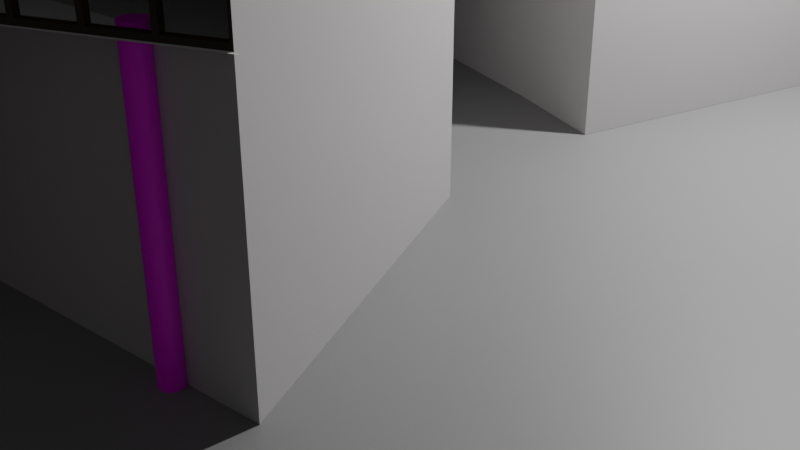 # Source: Campus.blend  (saved by Blender 2.80.75; exported with 4.5.12 LTS)
import bpy
from mathutils import Matrix  # noqa: F401  (used for matrix-valued properties, if any)

bpy.ops.wm.read_factory_settings(use_empty=True)
scene = bpy.context.scene
scene.name = 'Scene'

# ---- collections
col_collection = bpy.data.collections.new('Collection'); scene.collection.children.link(col_collection)

# ---- images (referenced by path relative to the original .blend; pixels are not part of the script)
import os
ASSET_DIR = os.environ.get("B2B_ASSET_DIR", "")  # directory of the original .blend (textures are referenced by path, not embedded)
HERE = os.path.dirname(os.path.abspath(__file__))  # packed textures are extracted next to this script under _unpacked/

def load_image(name, relpath, width, height, colorspace="sRGB"):
    """Load a texture the original file referenced (path relative to the .blend, or extracted next to this script)."""
    p = next((c for c in (os.path.join(HERE, relpath), os.path.join(ASSET_DIR, relpath)) if relpath and os.path.exists(c)), "")
    if p:
        img = bpy.data.images.load(p, check_existing=True)
        img.name = name
    else:  # same state as the original file: an image datablock whose file is absent (Cycles renders it pink)
        img = bpy.data.images.new(name, width, height)
        img.source = "FILE"
        img.filepath = "//" + (relpath or name)
    img.colorspace_settings.name = colorspace
    return img
img_wall_jpg = load_image('wall.jpg', 'wall.jpg', 1024, 1024, 'sRGB')

# ---- materials (node trees are filled in below, after node groups)
mat_material_001 = bpy.data.materials.new('Material.001')
mat_material_001.alpha_threshold = 0.0
mat_material_001.use_transparent_shadow = False
mat_material_001.line_color = (0.0, 0.0, 0.0, 1.0)
mat_material_002 = bpy.data.materials.new('Material.002')
mat_material_002.use_transparent_shadow = False
mat_material = bpy.data.materials.new('Material')
mat_material.alpha_threshold = 0.0
mat_material.use_transparent_shadow = False
mat_material.line_color = (0.0, 0.0, 0.0, 1.0)
mat_material_003 = bpy.data.materials.new('Material.003')
mat_material_003.use_transparent_shadow = False

# ---- material node trees
mat_material_001.use_nodes = True; mat_material_001.node_tree.nodes.clear()
_N = mat_material_001.node_tree.nodes; _L = mat_material_001.node_tree.links
n0 = _N.new('ShaderNodeOutputMaterial'); n0.name = 'Material Output'; n0.location = (300, 300)
n1 = _N.new('ShaderNodeBsdfPrincipled'); n1.name = 'Principled BSDF'; n1.location = (10, 300)
n1.distribution = 'GGX'
n1.subsurface_method = 'BURLEY'
n1.inputs[2].default_value = 0.4
n1.inputs[3].default_value = 1.45
n1.inputs[27].default_value = (0.0, 0.0, 0.0, 1.0)
n1.inputs[28].default_value = 1.0
n2 = _N.new('ShaderNodeTexImage'); n2.name = 'Image Texture'; n2.location = (-316, 103)
n2.image = img_wall_jpg
_L.new(n1.outputs[0], n0.inputs[0])
_L.new(n2.outputs[0], n1.inputs[0])
n0.is_active_output = True
mat_material_002.use_nodes = True; mat_material_002.node_tree.nodes.clear()
_N = mat_material_002.node_tree.nodes; _L = mat_material_002.node_tree.links
n0 = _N.new('ShaderNodeOutputMaterial'); n0.name = 'Material Output'; n0.location = (300, 300)
n1 = _N.new('ShaderNodeBsdfPrincipled'); n1.name = 'Principled BSDF'; n1.location = (10, 300)
n1.distribution = 'GGX'
n1.subsurface_method = 'BURLEY'
n1.inputs[0].default_value = (0.2544, 0.2544, 0.2544, 1.0)
n1.inputs[3].default_value = 1.45
n1.inputs[27].default_value = (0.0, 0.0, 0.0, 1.0)
n1.inputs[28].default_value = 1.0
_L.new(n1.outputs[0], n0.inputs[0])
n0.is_active_output = True
mat_material.use_nodes = True; mat_material.node_tree.nodes.clear()
_N = mat_material.node_tree.nodes; _L = mat_material.node_tree.links
n0 = _N.new('ShaderNodeOutputMaterial'); n0.name = 'Material Output'; n0.location = (300, 300)
n1 = _N.new('ShaderNodeMix'); n1.name = 'Mix'; n1.location = (-306, 159)
n1.data_type = 'RGBA'
n1.inputs[6].default_value = (0.09306, 0.02029, 0.02624, 1.0)
n1.inputs[7].default_value = (0.09306, 0.02029, 0.02624, 1.0)
n2 = _N.new('ShaderNodeBsdfPrincipled'); n2.name = 'Principled BSDF'; n2.location = (10, 300)
n2.distribution = 'GGX'
n2.subsurface_method = 'BURLEY'
n2.inputs[0].default_value = (0.5381, 0.5212, 0.5212, 1.0)
n2.inputs[2].default_value = 0.4
n2.inputs[3].default_value = 1.45
n2.inputs[27].default_value = (0.0, 0.0, 0.0, 1.0)
n2.inputs[28].default_value = 1.0
_L.new(n2.outputs[0], n0.inputs[0])
n0.is_active_output = True
mat_material_003.use_nodes = True; mat_material_003.node_tree.nodes.clear()
_N = mat_material_003.node_tree.nodes; _L = mat_material_003.node_tree.links
n0 = _N.new('ShaderNodeOutputMaterial'); n0.name = 'Material Output'; n0.location = (300, 300)
n1 = _N.new('ShaderNodeBsdfPrincipled'); n1.name = 'Principled BSDF'; n1.location = (10, 300)
n1.distribution = 'GGX'
n1.subsurface_method = 'BURLEY'
n1.inputs[3].default_value = 1.45
n1.inputs[27].default_value = (0.0, 0.0, 0.0, 1.0)
n1.inputs[28].default_value = 1.0
n2 = _N.new('ShaderNodeMix'); n2.name = 'Mix'; n2.location = (-393, 142)
n2.data_type = 'RGBA'
n2.inputs[6].default_value = (0.02732, 0.01298, 0.003035, 1.0)
n2.inputs[7].default_value = (0.02732, 0.01298, 0.003035, 1.0)
_L.new(n1.outputs[0], n0.inputs[0])
_L.new(n2.outputs[2], n1.inputs[0])
n0.is_active_output = True

# ---- world
world_world = bpy.data.worlds.new('World'); scene.world = world_world
world_world.use_nodes = True; world_world.node_tree.nodes.clear()
_N = world_world.node_tree.nodes; _L = world_world.node_tree.links
n0 = _N.new('ShaderNodeOutputWorld'); n0.name = 'World Output'; n0.location = (300, 300)
n1 = _N.new('ShaderNodeBackground'); n1.name = 'Background'; n1.location = (10, 300)
n1.inputs[0].default_value = (0.05088, 0.05088, 0.05088, 1.0)
_L.new(n1.outputs[0], n0.inputs[0])
n0.is_active_output = True
world_world.color = (0.05088, 0.05088, 0.05088)
world_world.use_sun_shadow = False
world_world.sun_shadow_jitter_overblur = 0.0

# ---- cameras
cam_camera = bpy.data.cameras.new('Camera')
cam_camera.clip_end = 100.0
cam_camera.ortho_scale = 7.314

# ---- lights
light_light = bpy.data.lights.new('Light', 'POINT')
light_light.transmission_factor = 0.0
light_light.energy = 1000.0
light_light.shadow_soft_size = 0.1
light_light.shadow_maximum_resolution = 0.006
light_light.use_absolute_resolution = True

# ---- meshes
me_cylinder = bpy.data.meshes.new('Cylinder')
me_cylinder.from_pydata([(0.0, 1.0, -1.0), (0.0, 1.0, 1.0), (0.1951, 0.9808, -1.0), (0.1951, 0.9808, 1.0), (0.3827, 0.9239, -1.0), (0.3827, 0.9239, 1.0), (0.5556, 0.8315, -1.0), (0.5556, 0.8315, 1.0), (0.7071, 0.7071, -1.0), (0.7071, 0.7071, 1.0), (0.8315, 0.5556, -1.0), (0.8315, 0.5556, 1.0), (0.9239, 0.3827, -1.0), (0.9239, 0.3827, 1.0), (0.9808, 0.1951, -1.0), (0.9808, 0.1951, 1.0), (1.0, 7.55e-08, -1.0), (1.0, 7.55e-08, 1.0), (0.9808, -0.1951, -1.0), (0.9808, -0.1951, 1.0), (0.9239, -0.3827, -1.0), (0.9239, -0.3827, 1.0), (0.8315, -0.5556, -1.0), (0.8315, -0.5556, 1.0), (0.7071, -0.7071, -1.0), (0.7071, -0.7071, 1.0), (0.5556, -0.8315, -1.0), (0.5556, -0.8315, 1.0), (0.3827, -0.9239, -1.0), (0.3827, -0.9239, 1.0), (0.1951, -0.9808, -1.0), (0.1951, -0.9808, 1.0), (-3.258e-07, -1.0, -1.0), (-3.258e-07, -1.0, 1.0), (-0.1951, -0.9808, -1.0), (-0.1951, -0.9808, 1.0), (-0.3827, -0.9239, -1.0), (-0.3827, -0.9239, 1.0), (-0.5556, -0.8315, -1.0), (-0.5556, -0.8315, 1.0), (-0.7071, -0.7071, -1.0), (-0.7071, -0.7071, 1.0), (-0.8315, -0.5556, -1.0), (-0.8315, -0.5556, 1.0), (-0.9239, -0.3827, -1.0), (-0.9239, -0.3827, 1.0), (-0.9808, -0.1951, -1.0), (-0.9808, -0.1951, 1.0), (-1.0, 9.656e-07, -1.0), (-1.0, 9.656e-07, 1.0), (-0.9808, 0.1951, -1.0), (-0.9808, 0.1951, 1.0), (-0.9239, 0.3827, -1.0), (-0.9239, 0.3827, 1.0), (-0.8315, 0.5556, -1.0), (-0.8315, 0.5556, 1.0), (-0.7071, 0.7071, -1.0), (-0.7071, 0.7071, 1.0), (-0.5556, 0.8315, -1.0), (-0.5556, 0.8315, 1.0), (-0.3827, 0.9239, -1.0), (-0.3827, 0.9239, 1.0), (-0.1951, 0.9808, -1.0), (-0.1951, 0.9808, 1.0)], [], [(0, 1, 3, 2), (2, 3, 5, 4), (4, 5, 7, 6), (6, 7, 9, 8), (8, 9, 11, 10), (10, 11, 13, 12), (12, 13, 15, 14), (14, 15, 17, 16), (16, 17, 19, 18), (18, 19, 21, 20), (20, 21, 23, 22), (22, 23, 25, 24), (24, 25, 27, 26), (26, 27, 29, 28), (28, 29, 31, 30), (30, 31, 33, 32), (32, 33, 35, 34), (34, 35, 37, 36), (36, 37, 39, 38), (38, 39, 41, 40), (40, 41, 43, 42), (42, 43, 45, 44), (44, 45, 47, 46), (46, 47, 49, 48), (48, 49, 51, 50), (50, 51, 53, 52), (52, 53, 55, 54), (54, 55, 57, 56), (56, 57, 59, 58), (58, 59, 61, 60), (3, 1, 63, 61, 59, 57, 55, 53, 51, 49, 47, 45, 43, 41, 39, 37, 35, 33, 31, 29, 27, 25, 23, 21, 19, 17, 15, 13, 11, 9, 7, 5), (60, 61, 63, 62), (62, 63, 1, 0), (0, 2, 4, 6, 8, 10, 12, 14, 16, 18, 20, 22, 24, 26, 28, 30, 32, 34, 36, 38, 40, 42, 44, 46, 48, 50, 52, 54, 56, 58, 60, 62)])
_uv = me_cylinder.uv_layers.new(name='UVMap')
_uv.uv.foreach_set('vector', [1.0, 0.5, 1.0, 1.0, 0.9688, 1.0, 0.9688, 0.5, 0.9688, 0.5, 0.9688, 1.0, 0.9375, 1.0, 0.9375, 0.5, 0.9375, 0.5, 0.9375, 1.0, 0.9062, 1.0, 0.9062, 0.5, 0.9062, 0.5, 0.9062, 1.0, 0.875, 1.0, 0.875, 0.5, 0.875, 0.5, 0.875, 1.0, 0.8438, 1.0, 0.8438, 0.5, 0.8438, 0.5, 0.8438, 1.0, 0.8125, 1.0, 0.8125, 0.5, 0.8125, 0.5, 0.8125, 1.0, 0.7812, 1.0, 0.7812, 0.5, 0.7812, 0.5, 0.7812, 1.0, 0.75, 1.0, 0.75, 0.5, 0.75, 0.5, 0.75, 1.0, 0.7188, 1.0, 0.7188, 0.5, 0.7188, 0.5, 0.7188, 1.0, 0.6875, 1.0, 0.6875, 0.5, 0.6875, 0.5, 0.6875, 1.0, 0.6562, 1.0, 0.6562, 0.5, 0.6562, 0.5, 0.6562, 1.0, 0.625, 1.0, 0.625, 0.5, 0.625, 0.5, 0.625, 1.0, 0.5938, 1.0, 0.5938, 0.5, 0.5938, 0.5, 0.5938, 1.0, 0.5625, 1.0, 0.5625, 0.5, 0.5625, 0.5, 0.5625, 1.0, 0.5312, 1.0, 0.5312, 0.5, 0.5312, 0.5, 0.5312, 1.0, 0.5, 1.0, 0.5, 0.5, 0.5, 0.5, 0.5, 1.0, 0.4688, 1.0, 0.4688, 0.5, 0.4688, 0.5, 0.4688, 1.0, 0.4375, 1.0, 0.4375, 0.5, 0.4375, 0.5, 0.4375, 1.0, 0.4062, 1.0, 0.4062, 0.5, 0.4062, 0.5, 0.4062, 1.0, 0.375, 1.0, 0.375, 0.5, 0.375, 0.5, 0.375, 1.0, 0.3438, 1.0, 0.3438, 0.5, 0.3438, 0.5, 0.3438, 1.0, 0.3125, 1.0, 0.3125, 0.5, 0.3125, 0.5, 0.3125, 1.0, 0.2812, 1.0, 0.2812, 0.5, 0.2812, 0.5, 0.2812, 1.0, 0.25, 1.0, 0.25, 0.5, 0.25, 0.5, 0.25, 1.0, 0.2188, 1.0, 0.2188, 0.5, 0.2188, 0.5, 0.2188, 1.0, 0.1875, 1.0, 0.1875, 0.5, 0.1875, 0.5, 0.1875, 1.0, 0.1562, 1.0, 0.1562, 0.5, 0.1562, 0.5, 0.1562, 1.0, 0.125, 1.0, 0.125, 0.5, 0.125, 0.5, 0.125, 1.0, 0.09375, 1.0, 0.09375, 0.5, 0.09375, 0.5, 0.09375, 1.0, 0.0625, 1.0, 0.0625, 0.5, 0.2968, 0.4854, 0.25, 0.49, 0.2032, 0.4854, 0.1582, 0.4717, 0.1167, 0.4496, 0.08029, 0.4197, 0.05045, 0.3833, 0.02827, 0.3418, 0.01461, 0.2968, 0.01, 0.25, 0.01461, 0.2032, 0.02827, 0.1582, 0.05045, 0.1167, 0.08029, 0.08029, 0.1167, 0.05045, 0.1582, 0.02827, 0.2032, 0.01461, 0.25, 0.01, 0.2968, 0.01461, 0.3418, 0.02827, 0.3833, 0.05045, 0.4197, 0.08029, 0.4496, 0.1167, 0.4717, 0.1582, 0.4854, 0.2032, 0.49, 0.25, 0.4854, 0.2968, 0.4717, 0.3418, 0.4496, 0.3833, 0.4197, 0.4197, 0.3833, 0.4496, 0.3418, 0.4717, 0.0625, 0.5, 0.0625, 1.0, 0.03125, 1.0, 0.03125, 0.5, 0.03125, 0.5, 0.03125, 1.0, 0.0, 1.0, 0.0, 0.5, 0.75, 0.49, 0.7968, 0.4854, 0.8418, 0.4717, 0.8833, 0.4496, 0.9197, 0.4197, 0.9496, 0.3833, 0.9717, 0.3418, 0.9854, 0.2968, 0.99, 0.25, 0.9854, 0.2032, 0.9717, 0.1582, 0.9496, 0.1167, 0.9197, 0.08029, 0.8833, 0.05045, 0.8418, 0.02827, 0.7968, 0.01461, 0.75, 0.01, 0.7032, 0.01461, 0.6582, 0.02827, 0.6167, 0.05045, 0.5803, 0.08029, 0.5504, 0.1167, 0.5283, 0.1582, 0.5146, 0.2032, 0.51, 0.25, 0.5146, 0.2968, 0.5283, 0.3418, 0.5504, 0.3833, 0.5803, 0.4197, 0.6167, 0.4496, 0.6582, 0.4717, 0.7032, 0.4854])
me_cylinder.materials.append(mat_material_001)
me_cylinder.use_remesh_preserve_volume = False
me_cylinder.use_remesh_preserve_attributes = False
me_cylinder.use_mirror_vertex_groups = False
me_cylinder.update()
me_cylinder_001 = bpy.data.meshes.new('Cylinder.001')
me_cylinder_001.from_pydata([(0.0, 1.0, -1.0), (0.0, 1.0, 1.0), (0.1951, 0.9808, -1.0), (0.1951, 0.9808, 1.0), (0.3827, 0.9239, -1.0), (0.3827, 0.9239, 1.0), (0.5556, 0.8315, -1.0), (0.5556, 0.8315, 1.0), (0.7071, 0.7071, -1.0), (0.7071, 0.7071, 1.0), (0.8315, 0.5556, -1.0), (0.8315, 0.5556, 1.0), (0.9239, 0.3827, -1.0), (0.9239, 0.3827, 1.0), (0.9808, 0.1951, -1.0), (0.9808, 0.1951, 1.0), (1.0, 7.55e-08, -1.0), (1.0, 7.55e-08, 1.0), (0.9808, -0.1951, -1.0), (0.9808, -0.1951, 1.0), (0.9239, -0.3827, -1.0), (0.9239, -0.3827, 1.0), (0.8315, -0.5556, -1.0), (0.8315, -0.5556, 1.0), (0.7071, -0.7071, -1.0), (0.7071, -0.7071, 1.0), (0.5556, -0.8315, -1.0), (0.5556, -0.8315, 1.0), (0.3827, -0.9239, -1.0), (0.3827, -0.9239, 1.0), (0.1951, -0.9808, -1.0), (0.1951, -0.9808, 1.0), (-3.258e-07, -1.0, -1.0), (-3.258e-07, -1.0, 1.0), (-0.1951, -0.9808, -1.0), (-0.1951, -0.9808, 1.0), (-0.3827, -0.9239, -1.0), (-0.3827, -0.9239, 1.0), (-0.5556, -0.8315, -1.0), (-0.5556, -0.8315, 1.0), (-0.7071, -0.7071, -1.0), (-0.7071, -0.7071, 1.0), (-0.8315, -0.5556, -1.0), (-0.8315, -0.5556, 1.0), (-0.9239, -0.3827, -1.0), (-0.9239, -0.3827, 1.0), (-0.9808, -0.1951, -1.0), (-0.9808, -0.1951, 1.0), (-1.0, 9.656e-07, -1.0), (-1.0, 9.656e-07, 1.0), (-0.9808, 0.1951, -1.0), (-0.9808, 0.1951, 1.0), (-0.9239, 0.3827, -1.0), (-0.9239, 0.3827, 1.0), (-0.8315, 0.5556, -1.0), (-0.8315, 0.5556, 1.0), (-0.7071, 0.7071, -1.0), (-0.7071, 0.7071, 1.0), (-0.5556, 0.8315, -1.0), (-0.5556, 0.8315, 1.0), (-0.3827, 0.9239, -1.0), (-0.3827, 0.9239, 1.0), (-0.1951, 0.9808, -1.0), (-0.1951, 0.9808, 1.0)], [], [(0, 1, 3, 2), (2, 3, 5, 4), (4, 5, 7, 6), (6, 7, 9, 8), (8, 9, 11, 10), (10, 11, 13, 12), (12, 13, 15, 14), (14, 15, 17, 16), (16, 17, 19, 18), (18, 19, 21, 20), (20, 21, 23, 22), (22, 23, 25, 24), (24, 25, 27, 26), (26, 27, 29, 28), (28, 29, 31, 30), (30, 31, 33, 32), (32, 33, 35, 34), (34, 35, 37, 36), (36, 37, 39, 38), (38, 39, 41, 40), (40, 41, 43, 42), (42, 43, 45, 44), (44, 45, 47, 46), (46, 47, 49, 48), (48, 49, 51, 50), (50, 51, 53, 52), (52, 53, 55, 54), (54, 55, 57, 56), (56, 57, 59, 58), (58, 59, 61, 60), (3, 1, 63, 61, 59, 57, 55, 53, 51, 49, 47, 45, 43, 41, 39, 37, 35, 33, 31, 29, 27, 25, 23, 21, 19, 17, 15, 13, 11, 9, 7, 5), (60, 61, 63, 62), (62, 63, 1, 0), (0, 2, 4, 6, 8, 10, 12, 14, 16, 18, 20, 22, 24, 26, 28, 30, 32, 34, 36, 38, 40, 42, 44, 46, 48, 50, 52, 54, 56, 58, 60, 62)])
_uv = me_cylinder_001.uv_layers.new(name='UVMap')
_uv.uv.foreach_set('vector', [1.0, 0.5, 1.0, 1.0, 0.9688, 1.0, 0.9688, 0.5, 0.9688, 0.5, 0.9688, 1.0, 0.9375, 1.0, 0.9375, 0.5, 0.9375, 0.5, 0.9375, 1.0, 0.9062, 1.0, 0.9062, 0.5, 0.9062, 0.5, 0.9062, 1.0, 0.875, 1.0, 0.875, 0.5, 0.875, 0.5, 0.875, 1.0, 0.8438, 1.0, 0.8438, 0.5, 0.8438, 0.5, 0.8438, 1.0, 0.8125, 1.0, 0.8125, 0.5, 0.8125, 0.5, 0.8125, 1.0, 0.7812, 1.0, 0.7812, 0.5, 0.7812, 0.5, 0.7812, 1.0, 0.75, 1.0, 0.75, 0.5, 0.75, 0.5, 0.75, 1.0, 0.7188, 1.0, 0.7188, 0.5, 0.7188, 0.5, 0.7188, 1.0, 0.6875, 1.0, 0.6875, 0.5, 0.6875, 0.5, 0.6875, 1.0, 0.6562, 1.0, 0.6562, 0.5, 0.6562, 0.5, 0.6562, 1.0, 0.625, 1.0, 0.625, 0.5, 0.625, 0.5, 0.625, 1.0, 0.5938, 1.0, 0.5938, 0.5, 0.5938, 0.5, 0.5938, 1.0, 0.5625, 1.0, 0.5625, 0.5, 0.5625, 0.5, 0.5625, 1.0, 0.5312, 1.0, 0.5312, 0.5, 0.5312, 0.5, 0.5312, 1.0, 0.5, 1.0, 0.5, 0.5, 0.5, 0.5, 0.5, 1.0, 0.4688, 1.0, 0.4688, 0.5, 0.4688, 0.5, 0.4688, 1.0, 0.4375, 1.0, 0.4375, 0.5, 0.4375, 0.5, 0.4375, 1.0, 0.4062, 1.0, 0.4062, 0.5, 0.4062, 0.5, 0.4062, 1.0, 0.375, 1.0, 0.375, 0.5, 0.375, 0.5, 0.375, 1.0, 0.3438, 1.0, 0.3438, 0.5, 0.3438, 0.5, 0.3438, 1.0, 0.3125, 1.0, 0.3125, 0.5, 0.3125, 0.5, 0.3125, 1.0, 0.2812, 1.0, 0.2812, 0.5, 0.2812, 0.5, 0.2812, 1.0, 0.25, 1.0, 0.25, 0.5, 0.25, 0.5, 0.25, 1.0, 0.2188, 1.0, 0.2188, 0.5, 0.2188, 0.5, 0.2188, 1.0, 0.1875, 1.0, 0.1875, 0.5, 0.1875, 0.5, 0.1875, 1.0, 0.1562, 1.0, 0.1562, 0.5, 0.1562, 0.5, 0.1562, 1.0, 0.125, 1.0, 0.125, 0.5, 0.125, 0.5, 0.125, 1.0, 0.09375, 1.0, 0.09375, 0.5, 0.09375, 0.5, 0.09375, 1.0, 0.0625, 1.0, 0.0625, 0.5, 0.2968, 0.4854, 0.25, 0.49, 0.2032, 0.4854, 0.1582, 0.4717, 0.1167, 0.4496, 0.08029, 0.4197, 0.05045, 0.3833, 0.02827, 0.3418, 0.01461, 0.2968, 0.01, 0.25, 0.01461, 0.2032, 0.02827, 0.1582, 0.05045, 0.1167, 0.08029, 0.08029, 0.1167, 0.05045, 0.1582, 0.02827, 0.2032, 0.01461, 0.25, 0.01, 0.2968, 0.01461, 0.3418, 0.02827, 0.3833, 0.05045, 0.4197, 0.08029, 0.4496, 0.1167, 0.4717, 0.1582, 0.4854, 0.2032, 0.49, 0.25, 0.4854, 0.2968, 0.4717, 0.3418, 0.4496, 0.3833, 0.4197, 0.4197, 0.3833, 0.4496, 0.3418, 0.4717, 0.0625, 0.5, 0.0625, 1.0, 0.03125, 1.0, 0.03125, 0.5, 0.03125, 0.5, 0.03125, 1.0, 0.0, 1.0, 0.0, 0.5, 0.75, 0.49, 0.7968, 0.4854, 0.8418, 0.4717, 0.8833, 0.4496, 0.9197, 0.4197, 0.9496, 0.3833, 0.9717, 0.3418, 0.9854, 0.2968, 0.99, 0.25, 0.9854, 0.2032, 0.9717, 0.1582, 0.9496, 0.1167, 0.9197, 0.08029, 0.8833, 0.05045, 0.8418, 0.02827, 0.7968, 0.01461, 0.75, 0.01, 0.7032, 0.01461, 0.6582, 0.02827, 0.6167, 0.05045, 0.5803, 0.08029, 0.5504, 0.1167, 0.5283, 0.1582, 0.5146, 0.2032, 0.51, 0.25, 0.5146, 0.2968, 0.5283, 0.3418, 0.5504, 0.3833, 0.5803, 0.4197, 0.6167, 0.4496, 0.6582, 0.4717, 0.7032, 0.4854])
me_cylinder_001.materials.append(mat_material_001)
me_cylinder_001.use_remesh_preserve_volume = False
me_cylinder_001.use_remesh_preserve_attributes = False
me_cylinder_001.use_mirror_vertex_groups = False
me_cylinder_001.update()
me_cylinder_002 = bpy.data.meshes.new('Cylinder.002')
me_cylinder_002.from_pydata([(0.0, 1.0, -1.0), (0.0, 1.0, 1.0), (0.1951, 0.9808, -1.0), (0.1951, 0.9808, 1.0), (0.3827, 0.9239, -1.0), (0.3827, 0.9239, 1.0), (0.5556, 0.8315, -1.0), (0.5556, 0.8315, 1.0), (0.7071, 0.7071, -1.0), (0.7071, 0.7071, 1.0), (0.8315, 0.5556, -1.0), (0.8315, 0.5556, 1.0), (0.9239, 0.3827, -1.0), (0.9239, 0.3827, 1.0), (0.9808, 0.1951, -1.0), (0.9808, 0.1951, 1.0), (1.0, 7.55e-08, -1.0), (1.0, 7.55e-08, 1.0), (0.9808, -0.1951, -1.0), (0.9808, -0.1951, 1.0), (0.9239, -0.3827, -1.0), (0.9239, -0.3827, 1.0), (0.8315, -0.5556, -1.0), (0.8315, -0.5556, 1.0), (0.7071, -0.7071, -1.0), (0.7071, -0.7071, 1.0), (0.5556, -0.8315, -1.0), (0.5556, -0.8315, 1.0), (0.3827, -0.9239, -1.0), (0.3827, -0.9239, 1.0), (0.1951, -0.9808, -1.0), (0.1951, -0.9808, 1.0), (-3.258e-07, -1.0, -1.0), (-3.258e-07, -1.0, 1.0), (-0.1951, -0.9808, -1.0), (-0.1951, -0.9808, 1.0), (-0.3827, -0.9239, -1.0), (-0.3827, -0.9239, 1.0), (-0.5556, -0.8315, -1.0), (-0.5556, -0.8315, 1.0), (-0.7071, -0.7071, -1.0), (-0.7071, -0.7071, 1.0), (-0.8315, -0.5556, -1.0), (-0.8315, -0.5556, 1.0), (-0.9239, -0.3827, -1.0), (-0.9239, -0.3827, 1.0), (-0.9808, -0.1951, -1.0), (-0.9808, -0.1951, 1.0), (-1.0, 9.656e-07, -1.0), (-1.0, 9.656e-07, 1.0), (-0.9808, 0.1951, -1.0), (-0.9808, 0.1951, 1.0), (-0.9239, 0.3827, -1.0), (-0.9239, 0.3827, 1.0), (-0.8315, 0.5556, -1.0), (-0.8315, 0.5556, 1.0), (-0.7071, 0.7071, -1.0), (-0.7071, 0.7071, 1.0), (-0.5556, 0.8315, -1.0), (-0.5556, 0.8315, 1.0), (-0.3827, 0.9239, -1.0), (-0.3827, 0.9239, 1.0), (-0.1951, 0.9808, -1.0), (-0.1951, 0.9808, 1.0)], [], [(0, 1, 3, 2), (2, 3, 5, 4), (4, 5, 7, 6), (6, 7, 9, 8), (8, 9, 11, 10), (10, 11, 13, 12), (12, 13, 15, 14), (14, 15, 17, 16), (16, 17, 19, 18), (18, 19, 21, 20), (20, 21, 23, 22), (22, 23, 25, 24), (24, 25, 27, 26), (26, 27, 29, 28), (28, 29, 31, 30), (30, 31, 33, 32), (32, 33, 35, 34), (34, 35, 37, 36), (36, 37, 39, 38), (38, 39, 41, 40), (40, 41, 43, 42), (42, 43, 45, 44), (44, 45, 47, 46), (46, 47, 49, 48), (48, 49, 51, 50), (50, 51, 53, 52), (52, 53, 55, 54), (54, 55, 57, 56), (56, 57, 59, 58), (58, 59, 61, 60), (3, 1, 63, 61, 59, 57, 55, 53, 51, 49, 47, 45, 43, 41, 39, 37, 35, 33, 31, 29, 27, 25, 23, 21, 19, 17, 15, 13, 11, 9, 7, 5), (60, 61, 63, 62), (62, 63, 1, 0), (0, 2, 4, 6, 8, 10, 12, 14, 16, 18, 20, 22, 24, 26, 28, 30, 32, 34, 36, 38, 40, 42, 44, 46, 48, 50, 52, 54, 56, 58, 60, 62)])
_uv = me_cylinder_002.uv_layers.new(name='UVMap')
_uv.uv.foreach_set('vector', [1.0, 0.5, 1.0, 1.0, 0.9688, 1.0, 0.9688, 0.5, 0.9688, 0.5, 0.9688, 1.0, 0.9375, 1.0, 0.9375, 0.5, 0.9375, 0.5, 0.9375, 1.0, 0.9062, 1.0, 0.9062, 0.5, 0.9062, 0.5, 0.9062, 1.0, 0.875, 1.0, 0.875, 0.5, 0.875, 0.5, 0.875, 1.0, 0.8438, 1.0, 0.8438, 0.5, 0.8438, 0.5, 0.8438, 1.0, 0.8125, 1.0, 0.8125, 0.5, 0.8125, 0.5, 0.8125, 1.0, 0.7812, 1.0, 0.7812, 0.5, 0.7812, 0.5, 0.7812, 1.0, 0.75, 1.0, 0.75, 0.5, 0.75, 0.5, 0.75, 1.0, 0.7188, 1.0, 0.7188, 0.5, 0.7188, 0.5, 0.7188, 1.0, 0.6875, 1.0, 0.6875, 0.5, 0.6875, 0.5, 0.6875, 1.0, 0.6562, 1.0, 0.6562, 0.5, 0.6562, 0.5, 0.6562, 1.0, 0.625, 1.0, 0.625, 0.5, 0.625, 0.5, 0.625, 1.0, 0.5938, 1.0, 0.5938, 0.5, 0.5938, 0.5, 0.5938, 1.0, 0.5625, 1.0, 0.5625, 0.5, 0.5625, 0.5, 0.5625, 1.0, 0.5312, 1.0, 0.5312, 0.5, 0.5312, 0.5, 0.5312, 1.0, 0.5, 1.0, 0.5, 0.5, 0.5, 0.5, 0.5, 1.0, 0.4688, 1.0, 0.4688, 0.5, 0.4688, 0.5, 0.4688, 1.0, 0.4375, 1.0, 0.4375, 0.5, 0.4375, 0.5, 0.4375, 1.0, 0.4062, 1.0, 0.4062, 0.5, 0.4062, 0.5, 0.4062, 1.0, 0.375, 1.0, 0.375, 0.5, 0.375, 0.5, 0.375, 1.0, 0.3438, 1.0, 0.3438, 0.5, 0.3438, 0.5, 0.3438, 1.0, 0.3125, 1.0, 0.3125, 0.5, 0.3125, 0.5, 0.3125, 1.0, 0.2812, 1.0, 0.2812, 0.5, 0.2812, 0.5, 0.2812, 1.0, 0.25, 1.0, 0.25, 0.5, 0.25, 0.5, 0.25, 1.0, 0.2188, 1.0, 0.2188, 0.5, 0.2188, 0.5, 0.2188, 1.0, 0.1875, 1.0, 0.1875, 0.5, 0.1875, 0.5, 0.1875, 1.0, 0.1562, 1.0, 0.1562, 0.5, 0.1562, 0.5, 0.1562, 1.0, 0.125, 1.0, 0.125, 0.5, 0.125, 0.5, 0.125, 1.0, 0.09375, 1.0, 0.09375, 0.5, 0.09375, 0.5, 0.09375, 1.0, 0.0625, 1.0, 0.0625, 0.5, 0.2968, 0.4854, 0.25, 0.49, 0.2032, 0.4854, 0.1582, 0.4717, 0.1167, 0.4496, 0.08029, 0.4197, 0.05045, 0.3833, 0.02827, 0.3418, 0.01461, 0.2968, 0.01, 0.25, 0.01461, 0.2032, 0.02827, 0.1582, 0.05045, 0.1167, 0.08029, 0.08029, 0.1167, 0.05045, 0.1582, 0.02827, 0.2032, 0.01461, 0.25, 0.01, 0.2968, 0.01461, 0.3418, 0.02827, 0.3833, 0.05045, 0.4197, 0.08029, 0.4496, 0.1167, 0.4717, 0.1582, 0.4854, 0.2032, 0.49, 0.25, 0.4854, 0.2968, 0.4717, 0.3418, 0.4496, 0.3833, 0.4197, 0.4197, 0.3833, 0.4496, 0.3418, 0.4717, 0.0625, 0.5, 0.0625, 1.0, 0.03125, 1.0, 0.03125, 0.5, 0.03125, 0.5, 0.03125, 1.0, 0.0, 1.0, 0.0, 0.5, 0.75, 0.49, 0.7968, 0.4854, 0.8418, 0.4717, 0.8833, 0.4496, 0.9197, 0.4197, 0.9496, 0.3833, 0.9717, 0.3418, 0.9854, 0.2968, 0.99, 0.25, 0.9854, 0.2032, 0.9717, 0.1582, 0.9496, 0.1167, 0.9197, 0.08029, 0.8833, 0.05045, 0.8418, 0.02827, 0.7968, 0.01461, 0.75, 0.01, 0.7032, 0.01461, 0.6582, 0.02827, 0.6167, 0.05045, 0.5803, 0.08029, 0.5504, 0.1167, 0.5283, 0.1582, 0.5146, 0.2032, 0.51, 0.25, 0.5146, 0.2968, 0.5283, 0.3418, 0.5504, 0.3833, 0.5803, 0.4197, 0.6167, 0.4496, 0.6582, 0.4717, 0.7032, 0.4854])
me_cylinder_002.materials.append(mat_material_001)
me_cylinder_002.use_remesh_preserve_volume = False
me_cylinder_002.use_remesh_preserve_attributes = False
me_cylinder_002.use_mirror_vertex_groups = False
me_cylinder_002.update()
me_cylinder_003 = bpy.data.meshes.new('Cylinder.003')
me_cylinder_003.from_pydata([(0.0, 1.0, -1.0), (0.0, 1.0, 1.0), (0.1951, 0.9808, -1.0), (0.1951, 0.9808, 1.0), (0.3827, 0.9239, -1.0), (0.3827, 0.9239, 1.0), (0.5556, 0.8315, -1.0), (0.5556, 0.8315, 1.0), (0.7071, 0.7071, -1.0), (0.7071, 0.7071, 1.0), (0.8315, 0.5556, -1.0), (0.8315, 0.5556, 1.0), (0.9239, 0.3827, -1.0), (0.9239, 0.3827, 1.0), (0.9808, 0.1951, -1.0), (0.9808, 0.1951, 1.0), (1.0, 7.55e-08, -1.0), (1.0, 7.55e-08, 1.0), (0.9808, -0.1951, -1.0), (0.9808, -0.1951, 1.0), (0.9239, -0.3827, -1.0), (0.9239, -0.3827, 1.0), (0.8315, -0.5556, -1.0), (0.8315, -0.5556, 1.0), (0.7071, -0.7071, -1.0), (0.7071, -0.7071, 1.0), (0.5556, -0.8315, -1.0), (0.5556, -0.8315, 1.0), (0.3827, -0.9239, -1.0), (0.3827, -0.9239, 1.0), (0.1951, -0.9808, -1.0), (0.1951, -0.9808, 1.0), (-3.258e-07, -1.0, -1.0), (-3.258e-07, -1.0, 1.0), (-0.1951, -0.9808, -1.0), (-0.1951, -0.9808, 1.0), (-0.3827, -0.9239, -1.0), (-0.3827, -0.9239, 1.0), (-0.5556, -0.8315, -1.0), (-0.5556, -0.8315, 1.0), (-0.7071, -0.7071, -1.0), (-0.7071, -0.7071, 1.0), (-0.8315, -0.5556, -1.0), (-0.8315, -0.5556, 1.0), (-0.9239, -0.3827, -1.0), (-0.9239, -0.3827, 1.0), (-0.9808, -0.1951, -1.0), (-0.9808, -0.1951, 1.0), (-1.0, 9.656e-07, -1.0), (-1.0, 9.656e-07, 1.0), (-0.9808, 0.1951, -1.0), (-0.9808, 0.1951, 1.0), (-0.9239, 0.3827, -1.0), (-0.9239, 0.3827, 1.0), (-0.8315, 0.5556, -1.0), (-0.8315, 0.5556, 1.0), (-0.7071, 0.7071, -1.0), (-0.7071, 0.7071, 1.0), (-0.5556, 0.8315, -1.0), (-0.5556, 0.8315, 1.0), (-0.3827, 0.9239, -1.0), (-0.3827, 0.9239, 1.0), (-0.1951, 0.9808, -1.0), (-0.1951, 0.9808, 1.0)], [], [(0, 1, 3, 2), (2, 3, 5, 4), (4, 5, 7, 6), (6, 7, 9, 8), (8, 9, 11, 10), (10, 11, 13, 12), (12, 13, 15, 14), (14, 15, 17, 16), (16, 17, 19, 18), (18, 19, 21, 20), (20, 21, 23, 22), (22, 23, 25, 24), (24, 25, 27, 26), (26, 27, 29, 28), (28, 29, 31, 30), (30, 31, 33, 32), (32, 33, 35, 34), (34, 35, 37, 36), (36, 37, 39, 38), (38, 39, 41, 40), (40, 41, 43, 42), (42, 43, 45, 44), (44, 45, 47, 46), (46, 47, 49, 48), (48, 49, 51, 50), (50, 51, 53, 52), (52, 53, 55, 54), (54, 55, 57, 56), (56, 57, 59, 58), (58, 59, 61, 60), (3, 1, 63, 61, 59, 57, 55, 53, 51, 49, 47, 45, 43, 41, 39, 37, 35, 33, 31, 29, 27, 25, 23, 21, 19, 17, 15, 13, 11, 9, 7, 5), (60, 61, 63, 62), (62, 63, 1, 0), (0, 2, 4, 6, 8, 10, 12, 14, 16, 18, 20, 22, 24, 26, 28, 30, 32, 34, 36, 38, 40, 42, 44, 46, 48, 50, 52, 54, 56, 58, 60, 62)])
_uv = me_cylinder_003.uv_layers.new(name='UVMap')
_uv.uv.foreach_set('vector', [1.0, 0.5, 1.0, 1.0, 0.9688, 1.0, 0.9688, 0.5, 0.9688, 0.5, 0.9688, 1.0, 0.9375, 1.0, 0.9375, 0.5, 0.9375, 0.5, 0.9375, 1.0, 0.9062, 1.0, 0.9062, 0.5, 0.9062, 0.5, 0.9062, 1.0, 0.875, 1.0, 0.875, 0.5, 0.875, 0.5, 0.875, 1.0, 0.8438, 1.0, 0.8438, 0.5, 0.8438, 0.5, 0.8438, 1.0, 0.8125, 1.0, 0.8125, 0.5, 0.8125, 0.5, 0.8125, 1.0, 0.7812, 1.0, 0.7812, 0.5, 0.7812, 0.5, 0.7812, 1.0, 0.75, 1.0, 0.75, 0.5, 0.75, 0.5, 0.75, 1.0, 0.7188, 1.0, 0.7188, 0.5, 0.7188, 0.5, 0.7188, 1.0, 0.6875, 1.0, 0.6875, 0.5, 0.6875, 0.5, 0.6875, 1.0, 0.6562, 1.0, 0.6562, 0.5, 0.6562, 0.5, 0.6562, 1.0, 0.625, 1.0, 0.625, 0.5, 0.625, 0.5, 0.625, 1.0, 0.5938, 1.0, 0.5938, 0.5, 0.5938, 0.5, 0.5938, 1.0, 0.5625, 1.0, 0.5625, 0.5, 0.5625, 0.5, 0.5625, 1.0, 0.5312, 1.0, 0.5312, 0.5, 0.5312, 0.5, 0.5312, 1.0, 0.5, 1.0, 0.5, 0.5, 0.5, 0.5, 0.5, 1.0, 0.4688, 1.0, 0.4688, 0.5, 0.4688, 0.5, 0.4688, 1.0, 0.4375, 1.0, 0.4375, 0.5, 0.4375, 0.5, 0.4375, 1.0, 0.4062, 1.0, 0.4062, 0.5, 0.4062, 0.5, 0.4062, 1.0, 0.375, 1.0, 0.375, 0.5, 0.375, 0.5, 0.375, 1.0, 0.3438, 1.0, 0.3438, 0.5, 0.3438, 0.5, 0.3438, 1.0, 0.3125, 1.0, 0.3125, 0.5, 0.3125, 0.5, 0.3125, 1.0, 0.2812, 1.0, 0.2812, 0.5, 0.2812, 0.5, 0.2812, 1.0, 0.25, 1.0, 0.25, 0.5, 0.25, 0.5, 0.25, 1.0, 0.2188, 1.0, 0.2188, 0.5, 0.2188, 0.5, 0.2188, 1.0, 0.1875, 1.0, 0.1875, 0.5, 0.1875, 0.5, 0.1875, 1.0, 0.1562, 1.0, 0.1562, 0.5, 0.1562, 0.5, 0.1562, 1.0, 0.125, 1.0, 0.125, 0.5, 0.125, 0.5, 0.125, 1.0, 0.09375, 1.0, 0.09375, 0.5, 0.09375, 0.5, 0.09375, 1.0, 0.0625, 1.0, 0.0625, 0.5, 0.2968, 0.4854, 0.25, 0.49, 0.2032, 0.4854, 0.1582, 0.4717, 0.1167, 0.4496, 0.08029, 0.4197, 0.05045, 0.3833, 0.02827, 0.3418, 0.01461, 0.2968, 0.01, 0.25, 0.01461, 0.2032, 0.02827, 0.1582, 0.05045, 0.1167, 0.08029, 0.08029, 0.1167, 0.05045, 0.1582, 0.02827, 0.2032, 0.01461, 0.25, 0.01, 0.2968, 0.01461, 0.3418, 0.02827, 0.3833, 0.05045, 0.4197, 0.08029, 0.4496, 0.1167, 0.4717, 0.1582, 0.4854, 0.2032, 0.49, 0.25, 0.4854, 0.2968, 0.4717, 0.3418, 0.4496, 0.3833, 0.4197, 0.4197, 0.3833, 0.4496, 0.3418, 0.4717, 0.0625, 0.5, 0.0625, 1.0, 0.03125, 1.0, 0.03125, 0.5, 0.03125, 0.5, 0.03125, 1.0, 0.0, 1.0, 0.0, 0.5, 0.75, 0.49, 0.7968, 0.4854, 0.8418, 0.4717, 0.8833, 0.4496, 0.9197, 0.4197, 0.9496, 0.3833, 0.9717, 0.3418, 0.9854, 0.2968, 0.99, 0.25, 0.9854, 0.2032, 0.9717, 0.1582, 0.9496, 0.1167, 0.9197, 0.08029, 0.8833, 0.05045, 0.8418, 0.02827, 0.7968, 0.01461, 0.75, 0.01, 0.7032, 0.01461, 0.6582, 0.02827, 0.6167, 0.05045, 0.5803, 0.08029, 0.5504, 0.1167, 0.5283, 0.1582, 0.5146, 0.2032, 0.51, 0.25, 0.5146, 0.2968, 0.5283, 0.3418, 0.5504, 0.3833, 0.5803, 0.4197, 0.6167, 0.4496, 0.6582, 0.4717, 0.7032, 0.4854])
me_cylinder_003.materials.append(mat_material_001)
me_cylinder_003.use_remesh_preserve_volume = False
me_cylinder_003.use_remesh_preserve_attributes = False
me_cylinder_003.use_mirror_vertex_groups = False
me_cylinder_003.update()
me_cylinder_004 = bpy.data.meshes.new('Cylinder.004')
me_cylinder_004.from_pydata([(0.0, 1.0, -1.0), (0.0, 1.0, 1.0), (0.1951, 0.9808, -1.0), (0.1951, 0.9808, 1.0), (0.3827, 0.9239, -1.0), (0.3827, 0.9239, 1.0), (0.5556, 0.8315, -1.0), (0.5556, 0.8315, 1.0), (0.7071, 0.7071, -1.0), (0.7071, 0.7071, 1.0), (0.8315, 0.5556, -1.0), (0.8315, 0.5556, 1.0), (0.9239, 0.3827, -1.0), (0.9239, 0.3827, 1.0), (0.9808, 0.1951, -1.0), (0.9808, 0.1951, 1.0), (1.0, 7.55e-08, -1.0), (1.0, 7.55e-08, 1.0), (0.9808, -0.1951, -1.0), (0.9808, -0.1951, 1.0), (0.9239, -0.3827, -1.0), (0.9239, -0.3827, 1.0), (0.8315, -0.5556, -1.0), (0.8315, -0.5556, 1.0), (0.7071, -0.7071, -1.0), (0.7071, -0.7071, 1.0), (0.5556, -0.8315, -1.0), (0.5556, -0.8315, 1.0), (0.3827, -0.9239, -1.0), (0.3827, -0.9239, 1.0), (0.1951, -0.9808, -1.0), (0.1951, -0.9808, 1.0), (-3.258e-07, -1.0, -1.0), (-3.258e-07, -1.0, 1.0), (-0.1951, -0.9808, -1.0), (-0.1951, -0.9808, 1.0), (-0.3827, -0.9239, -1.0), (-0.3827, -0.9239, 1.0), (-0.5556, -0.8315, -1.0), (-0.5556, -0.8315, 1.0), (-0.7071, -0.7071, -1.0), (-0.7071, -0.7071, 1.0), (-0.8315, -0.5556, -1.0), (-0.8315, -0.5556, 1.0), (-0.9239, -0.3827, -1.0), (-0.9239, -0.3827, 1.0), (-0.9808, -0.1951, -1.0), (-0.9808, -0.1951, 1.0), (-1.0, 9.656e-07, -1.0), (-1.0, 9.656e-07, 1.0), (-0.9808, 0.1951, -1.0), (-0.9808, 0.1951, 1.0), (-0.9239, 0.3827, -1.0), (-0.9239, 0.3827, 1.0), (-0.8315, 0.5556, -1.0), (-0.8315, 0.5556, 1.0), (-0.7071, 0.7071, -1.0), (-0.7071, 0.7071, 1.0), (-0.5556, 0.8315, -1.0), (-0.5556, 0.8315, 1.0), (-0.3827, 0.9239, -1.0), (-0.3827, 0.9239, 1.0), (-0.1951, 0.9808, -1.0), (-0.1951, 0.9808, 1.0)], [], [(0, 1, 3, 2), (2, 3, 5, 4), (4, 5, 7, 6), (6, 7, 9, 8), (8, 9, 11, 10), (10, 11, 13, 12), (12, 13, 15, 14), (14, 15, 17, 16), (16, 17, 19, 18), (18, 19, 21, 20), (20, 21, 23, 22), (22, 23, 25, 24), (24, 25, 27, 26), (26, 27, 29, 28), (28, 29, 31, 30), (30, 31, 33, 32), (32, 33, 35, 34), (34, 35, 37, 36), (36, 37, 39, 38), (38, 39, 41, 40), (40, 41, 43, 42), (42, 43, 45, 44), (44, 45, 47, 46), (46, 47, 49, 48), (48, 49, 51, 50), (50, 51, 53, 52), (52, 53, 55, 54), (54, 55, 57, 56), (56, 57, 59, 58), (58, 59, 61, 60), (3, 1, 63, 61, 59, 57, 55, 53, 51, 49, 47, 45, 43, 41, 39, 37, 35, 33, 31, 29, 27, 25, 23, 21, 19, 17, 15, 13, 11, 9, 7, 5), (60, 61, 63, 62), (62, 63, 1, 0), (0, 2, 4, 6, 8, 10, 12, 14, 16, 18, 20, 22, 24, 26, 28, 30, 32, 34, 36, 38, 40, 42, 44, 46, 48, 50, 52, 54, 56, 58, 60, 62)])
_uv = me_cylinder_004.uv_layers.new(name='UVMap')
_uv.uv.foreach_set('vector', [1.0, 0.5, 1.0, 1.0, 0.9688, 1.0, 0.9688, 0.5, 0.9688, 0.5, 0.9688, 1.0, 0.9375, 1.0, 0.9375, 0.5, 0.9375, 0.5, 0.9375, 1.0, 0.9062, 1.0, 0.9062, 0.5, 0.9062, 0.5, 0.9062, 1.0, 0.875, 1.0, 0.875, 0.5, 0.875, 0.5, 0.875, 1.0, 0.8438, 1.0, 0.8438, 0.5, 0.8438, 0.5, 0.8438, 1.0, 0.8125, 1.0, 0.8125, 0.5, 0.8125, 0.5, 0.8125, 1.0, 0.7812, 1.0, 0.7812, 0.5, 0.7812, 0.5, 0.7812, 1.0, 0.75, 1.0, 0.75, 0.5, 0.75, 0.5, 0.75, 1.0, 0.7188, 1.0, 0.7188, 0.5, 0.7188, 0.5, 0.7188, 1.0, 0.6875, 1.0, 0.6875, 0.5, 0.6875, 0.5, 0.6875, 1.0, 0.6562, 1.0, 0.6562, 0.5, 0.6562, 0.5, 0.6562, 1.0, 0.625, 1.0, 0.625, 0.5, 0.625, 0.5, 0.625, 1.0, 0.5938, 1.0, 0.5938, 0.5, 0.5938, 0.5, 0.5938, 1.0, 0.5625, 1.0, 0.5625, 0.5, 0.5625, 0.5, 0.5625, 1.0, 0.5312, 1.0, 0.5312, 0.5, 0.5312, 0.5, 0.5312, 1.0, 0.5, 1.0, 0.5, 0.5, 0.5, 0.5, 0.5, 1.0, 0.4688, 1.0, 0.4688, 0.5, 0.4688, 0.5, 0.4688, 1.0, 0.4375, 1.0, 0.4375, 0.5, 0.4375, 0.5, 0.4375, 1.0, 0.4062, 1.0, 0.4062, 0.5, 0.4062, 0.5, 0.4062, 1.0, 0.375, 1.0, 0.375, 0.5, 0.375, 0.5, 0.375, 1.0, 0.3438, 1.0, 0.3438, 0.5, 0.3438, 0.5, 0.3438, 1.0, 0.3125, 1.0, 0.3125, 0.5, 0.3125, 0.5, 0.3125, 1.0, 0.2812, 1.0, 0.2812, 0.5, 0.2812, 0.5, 0.2812, 1.0, 0.25, 1.0, 0.25, 0.5, 0.25, 0.5, 0.25, 1.0, 0.2188, 1.0, 0.2188, 0.5, 0.2188, 0.5, 0.2188, 1.0, 0.1875, 1.0, 0.1875, 0.5, 0.1875, 0.5, 0.1875, 1.0, 0.1562, 1.0, 0.1562, 0.5, 0.1562, 0.5, 0.1562, 1.0, 0.125, 1.0, 0.125, 0.5, 0.125, 0.5, 0.125, 1.0, 0.09375, 1.0, 0.09375, 0.5, 0.09375, 0.5, 0.09375, 1.0, 0.0625, 1.0, 0.0625, 0.5, 0.2968, 0.4854, 0.25, 0.49, 0.2032, 0.4854, 0.1582, 0.4717, 0.1167, 0.4496, 0.08029, 0.4197, 0.05045, 0.3833, 0.02827, 0.3418, 0.01461, 0.2968, 0.01, 0.25, 0.01461, 0.2032, 0.02827, 0.1582, 0.05045, 0.1167, 0.08029, 0.08029, 0.1167, 0.05045, 0.1582, 0.02827, 0.2032, 0.01461, 0.25, 0.01, 0.2968, 0.01461, 0.3418, 0.02827, 0.3833, 0.05045, 0.4197, 0.08029, 0.4496, 0.1167, 0.4717, 0.1582, 0.4854, 0.2032, 0.49, 0.25, 0.4854, 0.2968, 0.4717, 0.3418, 0.4496, 0.3833, 0.4197, 0.4197, 0.3833, 0.4496, 0.3418, 0.4717, 0.0625, 0.5, 0.0625, 1.0, 0.03125, 1.0, 0.03125, 0.5, 0.03125, 0.5, 0.03125, 1.0, 0.0, 1.0, 0.0, 0.5, 0.75, 0.49, 0.7968, 0.4854, 0.8418, 0.4717, 0.8833, 0.4496, 0.9197, 0.4197, 0.9496, 0.3833, 0.9717, 0.3418, 0.9854, 0.2968, 0.99, 0.25, 0.9854, 0.2032, 0.9717, 0.1582, 0.9496, 0.1167, 0.9197, 0.08029, 0.8833, 0.05045, 0.8418, 0.02827, 0.7968, 0.01461, 0.75, 0.01, 0.7032, 0.01461, 0.6582, 0.02827, 0.6167, 0.05045, 0.5803, 0.08029, 0.5504, 0.1167, 0.5283, 0.1582, 0.5146, 0.2032, 0.51, 0.25, 0.5146, 0.2968, 0.5283, 0.3418, 0.5504, 0.3833, 0.5803, 0.4197, 0.6167, 0.4496, 0.6582, 0.4717, 0.7032, 0.4854])
me_cylinder_004.materials.append(mat_material_001)
me_cylinder_004.use_remesh_preserve_volume = False
me_cylinder_004.use_remesh_preserve_attributes = False
me_cylinder_004.use_mirror_vertex_groups = False
me_cylinder_004.update()
me_cube_005 = bpy.data.meshes.new('Cube.005')
me_cube_005.from_pydata([(-1.0, -1.0, -1.0), (-1.0, -1.0, 1.0), (-1.0, 1.0, -1.0), (-1.0, 1.0, 1.0), (1.0, -1.0, -1.0), (1.0, -1.0, 1.0), (1.0, 1.0, -1.0), (1.0, 1.0, 1.0)], [], [(0, 1, 3, 2), (2, 3, 7, 6), (6, 7, 5, 4), (4, 5, 1, 0), (2, 6, 4, 0), (7, 3, 1, 5)])
_uv = me_cube_005.uv_layers.new(name='UVMap')
_uv.uv.foreach_set('vector', [0.375, 0.0, 0.625, 0.0, 0.625, 0.25, 0.375, 0.25, 0.375, 0.25, 0.625, 0.25, 0.625, 0.5, 0.375, 0.5, 0.375, 0.5, 0.625, 0.5, 0.625, 0.75, 0.375, 0.75, 0.375, 0.75, 0.625, 0.75, 0.625, 1.0, 0.375, 1.0, 0.125, 0.5, 0.375, 0.5, 0.375, 0.75, 0.125, 0.75, 0.625, 0.5, 0.875, 0.5, 0.875, 0.75, 0.625, 0.75])
me_cube_005.materials.append(mat_material_002)
me_cube_005.use_remesh_preserve_volume = False
me_cube_005.use_remesh_preserve_attributes = False
me_cube_005.use_mirror_vertex_groups = False
me_cube_005.update()
me_cube = bpy.data.meshes.new('Cube')
me_cube.from_pydata([(0.2875, -0.2111, 3.364), (0.4958, -0.2359, 3.364), (0.7438, -0.5583, 3.364), (-0.3375, -0.89, 3.364), (0.7438, -0.5583, 1.0), (0.4958, -0.2359, 1.0), (0.2875, -0.2111, 1.0), (0.2875, 0.005934, 1.0), (0.4809, -0.03436, 1.0), (0.7934, 0.7468, 1.0), (0.1337, 0.8429, 1.0), (-0.4317, 0.1423, 1.0), (0.03452, 0.04933, 1.0), (0.01964, -0.1832, 1.0), (-0.6351, -0.09947, 1.0), (-0.774, -0.2638, 1.0), (0.2875, 0.005934, 3.364), (0.4809, -0.03436, 3.364), (0.7934, 0.7468, 3.364), (0.1337, 0.8429, 3.364), (-0.4317, 0.1423, 3.364), (0.03452, 0.04933, 3.364), (0.01964, -0.1832, 3.364), (-0.6351, -0.09947, 3.364), (-0.774, -0.2638, 3.364), (-0.4317, 0.1423, 1.772), (0.1337, 0.8429, 1.772), (0.7438, -0.5583, 1.772), (-0.3375, -0.89, 1.772), (0.03452, 0.04933, 1.772), (0.4958, -0.2359, 1.772), (0.01964, -0.1832, 1.772), (0.2875, -0.2111, 1.772), (-0.6351, -0.09947, 1.772), (0.2875, 0.005934, 1.772), (-0.774, -0.2638, 1.772), (0.4809, -0.03436, 1.772), (0.7934, 0.7468, 1.772), (-0.503, -0.6525, 1.0), (-0.503, -0.6525, 3.364), (-0.503, -0.6525, 1.772), (0.7438, -0.5583, 1.0), (-0.503, -0.6525, 1.0), (0.7438, -0.5583, 1.771), (-0.503, -0.6525, 1.771), (0.7438, -0.5583, 0.8259), (0.4958, -0.2359, 0.8259), (0.2875, -0.2111, 0.8259), (0.2875, 0.005934, 0.8259), (0.4809, -0.03436, 0.8259), (0.7934, 0.7468, 0.8259), (0.1337, 0.8429, 0.8259), (-0.4317, 0.1423, 0.8259), (0.03452, 0.04933, 0.8259), (0.01964, -0.1832, 0.8259), (-0.6351, -0.09947, 0.8259), (-0.774, -0.2638, 0.8259), (-0.503, -0.6525, 0.8259), (0.01948, -0.1836, 1.0), (0.01948, -0.1836, 1.772), (0.01948, -0.1836, 0.8259), (0.03348, 0.05093, 1.0), (0.03348, 0.05093, 1.772), (0.03348, 0.05093, 0.8259), (0.2875, -0.2109, 0.8259), (-0.4317, 0.1423, 2.17), (-0.4317, 0.1423, 2.568), (-0.4317, 0.1423, 2.966), (0.7438, -0.5583, 2.17), (0.7438, -0.5583, 2.568), (0.7438, -0.5583, 2.966), (0.03452, 0.04933, 2.17), (0.03452, 0.04933, 2.568), (0.03452, 0.04933, 2.966), (0.4958, -0.2359, 2.17), (0.4958, -0.2359, 2.568), (0.4958, -0.2359, 2.966), (0.01964, -0.1832, 2.17), (0.01964, -0.1832, 2.568), (0.01964, -0.1832, 2.966), (0.2875, -0.2111, 2.17), (0.2875, -0.2111, 2.568), (0.2875, -0.2111, 2.966), (-0.6351, -0.09947, 2.17), (-0.6351, -0.09947, 2.568), (-0.6351, -0.09947, 2.966), (0.2875, 0.005934, 2.17), (0.2875, 0.005934, 2.568), (0.2875, 0.005934, 2.966), (-0.774, -0.2638, 2.17), (-0.774, -0.2638, 2.568), (-0.774, -0.2638, 2.966), (0.4809, -0.03436, 2.17), (0.4809, -0.03436, 2.568), (0.4809, -0.03436, 2.966), (0.7934, 0.7468, 2.17), (0.7934, 0.7468, 2.568), (0.7934, 0.7468, 2.966), (0.1337, 0.8429, 2.966), (0.1337, 0.8429, 2.568), (0.1337, 0.8429, 2.17), (-0.3375, -0.89, 2.966), (-0.3375, -0.89, 2.568), (-0.3375, -0.89, 2.17), (-0.503, -0.6525, 2.17), (-0.503, -0.6525, 2.568), (-0.503, -0.6525, 2.966), (-0.2699, -0.8692, 3.364), (-0.2023, -0.8485, 3.364), (-0.1347, -0.8278, 3.364), (-0.06716, -0.807, 3.364), (0.0004228, -0.7863, 3.364), (0.068, -0.7656, 3.364), (0.1356, -0.7448, 3.364), (0.2032, -0.7241, 3.364), (0.2707, -0.7034, 3.364), (0.3383, -0.6826, 3.364), (0.4059, -0.6619, 3.364), (0.4735, -0.6412, 3.364), (0.5411, -0.6205, 3.364), (0.6086, -0.5997, 3.364), (0.6762, -0.579, 3.364), (0.0004227, -0.7863, 1.772), (-0.06716, -0.807, 1.772), (-0.1347, -0.8278, 1.772), (0.6762, -0.579, 2.17), (0.6086, -0.5997, 2.17), (0.5411, -0.6205, 2.17), (0.4735, -0.6412, 2.17), (0.4059, -0.6619, 2.17), (0.3383, -0.6826, 2.17), (0.2707, -0.7034, 2.17), (0.2032, -0.7241, 2.17), (0.1356, -0.7448, 2.17), (0.068, -0.7656, 2.17), (0.0004227, -0.7863, 2.17), (-0.06716, -0.807, 2.17), (-0.1347, -0.8278, 2.17), (-0.2023, -0.8485, 2.17), (-0.2699, -0.8692, 2.17), (0.6762, -0.579, 2.568), (0.6086, -0.5997, 2.568), (0.5411, -0.6205, 2.568), (0.4735, -0.6412, 2.568), (0.4059, -0.6619, 2.568), (0.3383, -0.6826, 2.568), (0.2707, -0.7034, 2.568), (0.2032, -0.7241, 2.568), (0.1356, -0.7448, 2.568), (0.068, -0.7656, 2.568), (0.0004227, -0.7863, 2.568), (-0.06716, -0.807, 2.568), (-0.1347, -0.8278, 2.568), (-0.2023, -0.8485, 2.568), (-0.2699, -0.8692, 2.568), (0.6762, -0.579, 2.966), (0.6086, -0.5997, 2.966), (0.5411, -0.6205, 2.966), (0.4735, -0.6412, 2.966), (0.4059, -0.6619, 2.966), (0.3383, -0.6826, 2.966), (0.2707, -0.7034, 2.966), (0.2032, -0.7241, 2.966), (0.1356, -0.7448, 2.966), (0.068, -0.7656, 2.966), (0.0004227, -0.7863, 2.966), (-0.06716, -0.807, 2.966), (-0.1347, -0.8278, 2.966), (-0.2023, -0.8485, 2.966), (-0.2699, -0.8692, 2.966), (0.0004227, -0.7863, 1.772), (-0.06716, -0.807, 1.772), (-0.1347, -0.8278, 1.772), (0.0004227, -0.7863, 2.17), (-0.06716, -0.807, 2.17), (-0.1347, -0.8278, 2.17), (-0.3375, -0.89, 2.568), (-0.3375, -0.89, 2.17), (-0.503, -0.6525, 2.17), (-0.503, -0.6525, 2.568), (-0.7222, -0.355, -0.2993), (-0.7222, -0.355, 0.7007), (-0.3341, -0.8889, 2.548), (-0.3341, -0.8889, 2.19), (-0.2733, -0.8703, 2.19), (-0.2733, -0.8703, 2.548), (-0.2057, -0.8495, 2.19), (-0.2665, -0.8682, 2.19), (-0.2057, -0.8495, 2.548), (-0.2665, -0.8682, 2.548), (-0.1347, -0.8278, 2.17), (-0.2023, -0.8485, 2.17), (-0.1347, -0.8278, 2.568), (-0.2023, -0.8485, 2.568), (-0.1381, -0.8288, 2.19), (-0.1989, -0.8475, 2.19), (-0.1381, -0.8288, 2.548), (-0.1989, -0.8475, 2.548), (-0.1381, -0.8288, 2.19), (-0.1989, -0.8475, 2.19), (-0.1381, -0.8288, 2.548), (-0.1989, -0.8475, 2.548), (-0.07054, -0.8081, 2.19), (-0.1314, -0.8267, 2.19), (-0.07054, -0.8081, 2.548), (-0.1314, -0.8267, 2.548), (-0.002956, -0.7873, 2.19), (-0.06378, -0.806, 2.19), (-0.002956, -0.7873, 2.548), (-0.06378, -0.806, 2.548), (0.06462, -0.7666, 2.19), (0.003802, -0.7853, 2.19), (0.06462, -0.7666, 2.548), (0.003802, -0.7853, 2.548), (0.1322, -0.7459, 2.19), (0.07138, -0.7645, 2.19), (0.1322, -0.7459, 2.548), (0.07138, -0.7645, 2.548), (0.1998, -0.7251, 2.19), (0.139, -0.7438, 2.19), (0.1998, -0.7251, 2.548), (0.139, -0.7438, 2.548), (0.2674, -0.7044, 2.19), (0.2065, -0.7231, 2.19), (0.2674, -0.7044, 2.548), (0.2065, -0.7231, 2.548), (0.3349, -0.6837, 2.19), (0.2741, -0.7023, 2.19), (0.3349, -0.6837, 2.548), (0.2741, -0.7023, 2.548), (0.3349, -0.6837, 2.19), (0.2741, -0.7023, 2.19), (0.3349, -0.6837, 2.548), (0.2741, -0.7023, 2.548), (0.4025, -0.663, 2.19), (0.3417, -0.6816, 2.19), (0.4025, -0.663, 2.548), (0.3417, -0.6816, 2.548), (0.4701, -0.6422, 2.19), (0.4093, -0.6609, 2.19), (0.4701, -0.6422, 2.548), (0.4093, -0.6609, 2.548), (0.5377, -0.6215, 2.19), (0.4769, -0.6401, 2.19), (0.5377, -0.6215, 2.548), (0.4769, -0.6401, 2.548), (0.6053, -0.6008, 2.19), (0.5444, -0.6194, 2.19), (0.6053, -0.6008, 2.548), (0.5444, -0.6194, 2.548), (0.6728, -0.58, 2.19), (0.612, -0.5987, 2.19), (0.6728, -0.58, 2.548), (0.612, -0.5987, 2.548), (0.7404, -0.5593, 2.19), (0.7404, -0.5593, 2.548), (0.6796, -0.578, 2.19), (0.6796, -0.578, 2.548), (-0.3307, -0.8879, 2.946), (-0.3307, -0.8879, 2.588), (-0.2699, -0.8692, 2.588), (-0.2699, -0.8692, 2.946), (-0.2091, -0.8506, 2.588), (-0.2091, -0.8506, 2.946), (-0.3344, -0.8834, 2.946), (-0.3344, -0.8834, 2.588), (-0.2735, -0.8648, 2.588), (-0.2735, -0.8648, 2.946), (-0.2127, -0.8461, 2.588), (-0.2127, -0.8461, 2.946), (-0.1381, -0.8288, 2.588), (-0.1989, -0.8475, 2.588), (-0.1381, -0.8288, 2.946), (-0.1989, -0.8475, 2.946), (-0.006335, -0.7884, 2.588), (-0.06716, -0.807, 2.588), (-0.128, -0.8257, 2.588), (-0.006335, -0.7884, 2.946), (-0.06716, -0.807, 2.946), (-0.128, -0.8257, 2.946), (0.06462, -0.7666, 2.588), (0.003802, -0.7853, 2.588), (0.06462, -0.7666, 2.946), (0.003802, -0.7853, 2.946), (0.1964, -0.7262, 2.588), (0.1356, -0.7448, 2.588), (0.07476, -0.7635, 2.588), (0.1964, -0.7262, 2.946), (0.1356, -0.7448, 2.946), (0.07476, -0.7635, 2.946), (0.2674, -0.7044, 2.588), (0.2065, -0.7231, 2.588), (0.2674, -0.7044, 2.946), (0.2065, -0.7231, 2.946), (0.3991, -0.664, 2.588), (0.3383, -0.6826, 2.588), (0.2775, -0.7013, 2.588), (0.3991, -0.664, 2.946), (0.3383, -0.6826, 2.946), (0.2775, -0.7013, 2.946), (0.4701, -0.6422, 2.588), (0.4093, -0.6609, 2.588), (0.4701, -0.6422, 2.946), (0.4093, -0.6609, 2.946), (0.6019, -0.6018, 2.588), (0.5411, -0.6205, 2.588), (0.4802, -0.6391, 2.588), (0.6019, -0.6018, 2.946), (0.5411, -0.6205, 2.946), (0.4802, -0.6391, 2.946), (0.737, -0.5603, 2.588), (0.737, -0.5603, 2.946), (0.6762, -0.579, 2.588), (0.6154, -0.5977, 2.588), (0.6762, -0.579, 2.946), (0.6154, -0.5977, 2.946)], [(181, 180), (105, 69), (104, 68)], [(73, 79, 22, 21), (98, 67, 20, 19), (67, 73, 21, 20), (155, 70, 2, 121), (70, 76, 1, 2), (76, 82, 0, 1), (14, 13, 54, 55), (18, 19, 20, 21, 22, 23, 24, 39, 3, 107, 108, 109, 110, 111, 112, 113, 114, 115, 116, 117, 118, 119, 120, 121, 2, 1, 0, 16, 17), (79, 85, 23, 22), (82, 88, 16, 0), (85, 91, 24, 23), (88, 94, 17, 16), (106, 101, 3, 39), (94, 97, 18, 17), (97, 98, 19, 18), (9, 10, 26, 37), (8, 9, 37, 36), (7, 8, 36, 34), (14, 15, 35, 33), (13, 14, 33, 31), (5, 6, 32, 30), (4, 5, 30, 27), (4, 38, 42, 41), (11, 12, 29, 25), (10, 11, 25, 26), (15, 38, 40, 35), (91, 106, 39, 24), (41, 42, 44, 43), (50, 49, 48, 53, 52, 51), (15, 14, 55, 56), (8, 7, 48, 49), (38, 15, 56, 57), (9, 8, 49, 50), (4, 38, 57, 45), (10, 9, 50, 51), (11, 10, 51, 52), (12, 11, 52, 53), (5, 4, 45, 46), (6, 5, 46, 47), (6, 47, 60, 58), (32, 6, 58, 59), (48, 7, 61, 63), (7, 34, 62, 61), (54, 64, 47, 46, 45, 57, 56, 55), (35, 40, 104, 89), (89, 104, 105, 90), (90, 105, 106, 91), (37, 26, 100, 95), (95, 100, 99, 96), (96, 99, 98, 97), (36, 37, 95, 92), (92, 95, 96, 93), (93, 96, 97, 94), (40, 28, 103, 104), (103, 102, 176, 177), (105, 102, 101, 106), (34, 36, 92, 86), (86, 92, 93, 87), (87, 93, 94, 88), (33, 35, 89, 83), (83, 89, 90, 84), (84, 90, 91, 85), (32, 34, 86, 80), (80, 86, 87, 81), (81, 87, 88, 82), (31, 33, 83, 77), (77, 83, 84, 78), (78, 84, 85, 79), (30, 32, 80, 74), (74, 80, 81, 75), (75, 81, 82, 76), (27, 30, 74, 68), (68, 74, 75, 69), (69, 75, 76, 70), (140, 125, 256, 257), (25, 29, 71, 65), (65, 71, 72, 66), (66, 72, 73, 67), (26, 25, 65, 100), (100, 65, 66, 99), (99, 66, 67, 98), (29, 31, 77, 71), (71, 77, 78, 72), (72, 78, 79, 73), (165, 166, 278, 277), (167, 168, 273, 272), (163, 164, 289, 288), (149, 164, 282, 280), (146, 145, 295, 296), (146, 161, 292, 290), (156, 157, 308, 307), (144, 143, 300, 301), (70, 155, 314, 311), (103, 139, 184, 183), (138, 153, 188, 186), (152, 153, 193, 192), (136, 151, 204, 202), (151, 136, 207, 209), (135, 134, 210, 211), (149, 134, 215, 217), (133, 132, 218, 219), (131, 146, 224, 222), (145, 146, 229, 228), (129, 144, 236, 234), (143, 144, 241, 240), (127, 142, 244, 242), (141, 142, 249, 248), (125, 140, 252, 250), (124, 123, 171, 172), (136, 137, 175, 174), (101, 169, 107, 3), (169, 168, 108, 107), (168, 167, 109, 108), (167, 166, 110, 109), (166, 165, 111, 110), (165, 164, 112, 111), (164, 163, 113, 112), (163, 162, 114, 113), (162, 161, 115, 114), (161, 160, 116, 115), (160, 159, 117, 116), (159, 158, 118, 117), (158, 157, 119, 118), (157, 156, 120, 119), (156, 155, 121, 120), (122, 135, 173, 170), (137, 124, 172, 175), (135, 136, 174, 173), (123, 122, 170, 171), (178, 177, 176, 179), (102, 105, 179, 176), (105, 104, 178, 179), (104, 103, 177, 178), (139, 154, 185, 184), (154, 102, 182, 185), (102, 103, 183, 182), (153, 154, 189, 188), (154, 139, 187, 189), (139, 138, 186, 187), (190, 192, 196, 194), (153, 138, 191, 193), (138, 137, 190, 191), (137, 152, 192, 190), (197, 195, 199, 201), (192, 193, 197, 196), (193, 191, 195, 197), (191, 190, 194, 195), (195, 194, 198, 199), (194, 196, 200, 198), (196, 197, 201, 200), (152, 137, 203, 205), (151, 152, 205, 204), (137, 136, 202, 203), (150, 151, 209, 208), (136, 135, 206, 207), (135, 150, 208, 206), (134, 149, 212, 210), (150, 135, 211, 213), (149, 150, 213, 212), (148, 149, 217, 216), (133, 148, 216, 214), (134, 133, 214, 215), (148, 133, 219, 221), (147, 148, 221, 220), (132, 147, 220, 218), (146, 147, 225, 224), (132, 131, 222, 223), (147, 132, 223, 225), (226, 228, 232, 230), (131, 130, 226, 227), (146, 131, 227, 229), (130, 145, 228, 226), (228, 229, 233, 232), (229, 227, 231, 233), (227, 226, 230, 231), (144, 145, 237, 236), (130, 129, 234, 235), (145, 130, 235, 237), (129, 128, 238, 239), (144, 129, 239, 241), (128, 143, 240, 238), (142, 143, 245, 244), (143, 128, 243, 245), (128, 127, 242, 243), (142, 127, 247, 249), (127, 126, 246, 247), (126, 141, 248, 246), (141, 126, 251, 253), (140, 141, 253, 252), (126, 125, 250, 251), (69, 140, 257, 255), (68, 69, 255, 254), (125, 68, 254, 256), (169, 101, 258, 261), (260, 262, 268, 266), (168, 169, 261, 263), (101, 102, 259, 258), (154, 153, 262, 260), (102, 154, 260, 259), (153, 168, 263, 262), (259, 260, 266, 265), (263, 261, 267, 269), (261, 258, 264, 267), (258, 259, 265, 264), (262, 263, 269, 268), (153, 152, 270, 271), (152, 167, 272, 270), (168, 153, 271, 273), (151, 150, 274, 275), (167, 152, 276, 279), (166, 167, 279, 278), (152, 151, 275, 276), (150, 165, 277, 274), (164, 165, 283, 282), (150, 149, 280, 281), (165, 150, 281, 283), (164, 149, 286, 289), (149, 148, 285, 286), (147, 162, 287, 284), (162, 163, 288, 287), (148, 147, 284, 285), (161, 162, 293, 292), (147, 146, 290, 291), (162, 147, 291, 293), (161, 146, 296, 299), (159, 160, 298, 297), (145, 144, 294, 295), (144, 159, 297, 294), (160, 161, 299, 298), (143, 158, 302, 300), (159, 144, 301, 303), (158, 159, 303, 302), (158, 143, 306, 309), (142, 141, 304, 305), (157, 158, 309, 308), (141, 156, 307, 304), (143, 142, 305, 306), (140, 69, 310, 312), (156, 141, 313, 315), (155, 156, 315, 314), (141, 140, 312, 313), (69, 70, 311, 310), (75, 69, 176, 179, 105, 90, 84, 78, 81), (27, 40, 35, 33, 31, 59, 32, 30), (74, 68, 177, 178, 104, 89, 83, 77, 80), (106, 101, 70, 76, 82, 79, 85, 91)])
_uv = me_cube.uv_layers.new(name='UVMap')
_uv.uv.foreach_set('vector', [0.4957, 0.1188, 0.4975, 0.1479, 0.4975, 0.1479, 0.4957, 0.1188, 0.4833, 0.01963, 0.554, 0.1072, 0.554, 0.1072, 0.4833, 0.01963, 0.554, 0.1072, 0.4957, 0.1188, 0.4957, 0.1188, 0.554, 0.1072, 0.4155, 0.1974, 0.407, 0.1948, 0.407, 0.1948, 0.4155, 0.1974, 0.407, 0.1948, 0.438, 0.1545, 0.438, 0.1545, 0.407, 0.1948, 0.438, 0.1545, 0.4641, 0.1514, 0.4641, 0.1514, 0.438, 0.1545, 0.5794, 0.1374, 0.4975, 0.1479, 0.4975, 0.1479, 0.5794, 0.1374, 0.4008, 0.03165, 0.4833, 0.01963, 0.554, 0.1072, 0.4957, 0.1188, 0.4975, 0.1479, 0.5794, 0.1374, 0.5967, 0.158, 0.5629, 0.2066, 0.5422, 0.2362, 0.5337, 0.2337, 0.5253, 0.2311, 0.5168, 0.2285, 0.5084, 0.2259, 0.4999, 0.2233, 0.4915, 0.2207, 0.4831, 0.2181, 0.4746, 0.2155, 0.4662, 0.2129, 0.4577, 0.2103, 0.4493, 0.2077, 0.4408, 0.2051, 0.4324, 0.2026, 0.4239, 0.2, 0.4155, 0.1974, 0.407, 0.1948, 0.438, 0.1545, 0.4641, 0.1514, 0.4641, 0.1243, 0.4399, 0.1293, 0.4975, 0.1479, 0.5794, 0.1374, 0.5794, 0.1374, 0.4975, 0.1479, 0.4641, 0.1514, 0.4641, 0.1243, 0.4641, 0.1243, 0.4641, 0.1514, 0.5794, 0.1374, 0.5967, 0.158, 0.5967, 0.158, 0.5794, 0.1374, 0.4641, 0.1243, 0.4399, 0.1293, 0.4399, 0.1293, 0.4641, 0.1243, 0.5629, 0.2066, 0.5422, 0.2362, 0.5422, 0.2362, 0.5629, 0.2066, 0.4399, 0.1293, 0.4008, 0.03165, 0.4008, 0.03165, 0.4399, 0.1293, 0.4008, 0.03165, 0.4833, 0.01963, 0.4833, 0.01963, 0.4008, 0.03165, 0.4008, 0.03165, 0.4833, 0.01963, 0.4833, 0.01963, 0.4008, 0.03165, 0.4399, 0.1293, 0.4008, 0.03165, 0.4008, 0.03165, 0.4399, 0.1293, 0.4641, 0.1243, 0.4399, 0.1293, 0.4399, 0.1293, 0.4641, 0.1243, 0.5794, 0.1374, 0.5967, 0.158, 0.5967, 0.158, 0.5794, 0.1374, 0.4975, 0.1479, 0.5794, 0.1374, 0.5794, 0.1374, 0.4975, 0.1479, 0.438, 0.1545, 0.4641, 0.1514, 0.4641, 0.1514, 0.438, 0.1545, 0.407, 0.1948, 0.438, 0.1545, 0.438, 0.1545, 0.407, 0.1948, 0.407, 0.1948, 0.5629, 0.2066, 0.5629, 0.2066, 0.407, 0.1948, 0.554, 0.1072, 0.4957, 0.1188, 0.4957, 0.1188, 0.554, 0.1072, 0.4833, 0.01963, 0.554, 0.1072, 0.554, 0.1072, 0.4833, 0.01963, 0.5967, 0.158, 0.5629, 0.2066, 0.5629, 0.2066, 0.5967, 0.158, 0.5967, 0.158, 0.5629, 0.2066, 0.5629, 0.2066, 0.5967, 0.158, 0.407, 0.1948, 0.5629, 0.2066, 0.5629, 0.2066, 0.407, 0.1948, 0.4008, 0.03165, 0.4399, 0.1293, 0.4641, 0.1243, 0.4957, 0.1188, 0.554, 0.1072, 0.4833, 0.01963, 0.5967, 0.158, 0.5794, 0.1374, 0.5794, 0.1374, 0.5967, 0.158, 0.4399, 0.1293, 0.4641, 0.1243, 0.4641, 0.1243, 0.4399, 0.1293, 0.5629, 0.2066, 0.5967, 0.158, 0.5967, 0.158, 0.5629, 0.2066, 0.4008, 0.03165, 0.4399, 0.1293, 0.4399, 0.1293, 0.4008, 0.03165, 0.407, 0.1948, 0.5629, 0.2066, 0.5629, 0.2066, 0.407, 0.1948, 0.4833, 0.01963, 0.4008, 0.03165, 0.4008, 0.03165, 0.4833, 0.01963, 0.554, 0.1072, 0.4833, 0.01963, 0.4833, 0.01963, 0.554, 0.1072, 0.4957, 0.1188, 0.554, 0.1072, 0.554, 0.1072, 0.4957, 0.1188, 0.438, 0.1545, 0.407, 0.1948, 0.407, 0.1948, 0.438, 0.1545, 0.4641, 0.1514, 0.438, 0.1545, 0.438, 0.1545, 0.4641, 0.1514, 0.4641, 0.1514, 0.4641, 0.1514, 0.4641, 0.1514, 0.4641, 0.1514, 0.4641, 0.1514, 0.4641, 0.1514, 0.4641, 0.1514, 0.4641, 0.1514, 0.4641, 0.1243, 0.4641, 0.1243, 0.4641, 0.1243, 0.4641, 0.1243, 0.4641, 0.1243, 0.4641, 0.1243, 0.4641, 0.1243, 0.4641, 0.1243, 0.4975, 0.1479, 0.4641, 0.1514, 0.4641, 0.1514, 0.438, 0.1545, 0.407, 0.1948, 0.5629, 0.2066, 0.5967, 0.158, 0.5794, 0.1374, 0.5967, 0.158, 0.5629, 0.2066, 0.5629, 0.2066, 0.5967, 0.158, 0.5967, 0.158, 0.5629, 0.2066, 0.5629, 0.2066, 0.5967, 0.158, 0.5967, 0.158, 0.5629, 0.2066, 0.5629, 0.2066, 0.5967, 0.158, 0.4008, 0.03165, 0.4833, 0.01963, 0.4833, 0.01963, 0.4008, 0.03165, 0.4008, 0.03165, 0.4833, 0.01963, 0.4833, 0.01963, 0.4008, 0.03165, 0.4008, 0.03165, 0.4833, 0.01963, 0.4833, 0.01963, 0.4008, 0.03165, 0.4399, 0.1293, 0.4008, 0.03165, 0.4008, 0.03165, 0.4399, 0.1293, 0.4399, 0.1293, 0.4008, 0.03165, 0.4008, 0.03165, 0.4399, 0.1293, 0.4399, 0.1293, 0.4008, 0.03165, 0.4008, 0.03165, 0.4399, 0.1293, 0.5629, 0.2066, 0.5422, 0.2362, 0.5422, 0.2362, 0.5629, 0.2066, 0.5422, 0.2362, 0.5422, 0.2362, 0.5422, 0.2362, 0.5422, 0.2362, 0.5629, 0.2066, 0.5422, 0.2362, 0.5422, 0.2362, 0.5629, 0.2066, 0.4641, 0.1243, 0.4399, 0.1293, 0.4399, 0.1293, 0.4641, 0.1243, 0.4641, 0.1243, 0.4399, 0.1293, 0.4399, 0.1293, 0.4641, 0.1243, 0.4641, 0.1243, 0.4399, 0.1293, 0.4399, 0.1293, 0.4641, 0.1243, 0.5794, 0.1374, 0.5967, 0.158, 0.5967, 0.158, 0.5794, 0.1374, 0.5794, 0.1374, 0.5967, 0.158, 0.5967, 0.158, 0.5794, 0.1374, 0.5794, 0.1374, 0.5967, 0.158, 0.5967, 0.158, 0.5794, 0.1374, 0.4641, 0.1514, 0.4641, 0.1243, 0.4641, 0.1243, 0.4641, 0.1514, 0.4641, 0.1514, 0.4641, 0.1243, 0.4641, 0.1243, 0.4641, 0.1514, 0.4641, 0.1514, 0.4641, 0.1243, 0.4641, 0.1243, 0.4641, 0.1514, 0.4975, 0.1479, 0.5794, 0.1374, 0.5794, 0.1374, 0.4975, 0.1479, 0.4975, 0.1479, 0.5794, 0.1374, 0.5794, 0.1374, 0.4975, 0.1479, 0.4975, 0.1479, 0.5794, 0.1374, 0.5794, 0.1374, 0.4975, 0.1479, 0.438, 0.1545, 0.4641, 0.1514, 0.4641, 0.1514, 0.438, 0.1545, 0.438, 0.1545, 0.4641, 0.1514, 0.4641, 0.1514, 0.438, 0.1545, 0.438, 0.1545, 0.4641, 0.1514, 0.4641, 0.1514, 0.438, 0.1545, 0.407, 0.1948, 0.438, 0.1545, 0.438, 0.1545, 0.407, 0.1948, 0.407, 0.1948, 0.438, 0.1545, 0.438, 0.1545, 0.407, 0.1948, 0.407, 0.1948, 0.438, 0.1545, 0.438, 0.1545, 0.407, 0.1948, 0.4155, 0.1974, 0.4155, 0.1974, 0.4155, 0.1974, 0.4155, 0.1974, 0.554, 0.1072, 0.4957, 0.1188, 0.4957, 0.1188, 0.554, 0.1072, 0.554, 0.1072, 0.4957, 0.1188, 0.4957, 0.1188, 0.554, 0.1072, 0.554, 0.1072, 0.4957, 0.1188, 0.4957, 0.1188, 0.554, 0.1072, 0.4833, 0.01963, 0.554, 0.1072, 0.554, 0.1072, 0.4833, 0.01963, 0.4833, 0.01963, 0.554, 0.1072, 0.554, 0.1072, 0.4833, 0.01963, 0.4833, 0.01963, 0.554, 0.1072, 0.554, 0.1072, 0.4833, 0.01963, 0.4957, 0.1188, 0.4975, 0.1479, 0.4975, 0.1479, 0.4957, 0.1188, 0.4957, 0.1188, 0.4975, 0.1479, 0.4975, 0.1479, 0.4957, 0.1188, 0.4957, 0.1188, 0.4975, 0.1479, 0.4975, 0.1479, 0.4957, 0.1188, 0.4999, 0.2233, 0.5084, 0.2259, 0.5084, 0.2259, 0.4999, 0.2233, 0.5168, 0.2285, 0.5253, 0.2311, 0.5253, 0.2311, 0.5168, 0.2285, 0.4831, 0.2181, 0.4915, 0.2207, 0.4915, 0.2207, 0.4831, 0.2181, 0.4915, 0.2207, 0.4915, 0.2207, 0.4915, 0.2207, 0.4915, 0.2207, 0.4662, 0.2129, 0.4577, 0.2103, 0.4577, 0.2103, 0.4662, 0.2129, 0.4662, 0.2129, 0.4662, 0.2129, 0.4662, 0.2129, 0.4662, 0.2129, 0.4239, 0.2, 0.4324, 0.2026, 0.4324, 0.2026, 0.4239, 0.2, 0.4493, 0.2077, 0.4408, 0.2051, 0.4408, 0.2051, 0.4493, 0.2077, 0.407, 0.1948, 0.4155, 0.1974, 0.4155, 0.1974, 0.407, 0.1948, 0.5422, 0.2362, 0.5337, 0.2337, 0.5337, 0.2337, 0.5422, 0.2362, 0.5253, 0.2311, 0.5253, 0.2311, 0.5253, 0.2311, 0.5253, 0.2311, 0.5168, 0.2285, 0.5253, 0.2311, 0.5253, 0.2311, 0.5168, 0.2285, 0.5084, 0.2259, 0.5084, 0.2259, 0.5084, 0.2259, 0.5084, 0.2259, 0.5084, 0.2259, 0.5084, 0.2259, 0.5084, 0.2259, 0.5084, 0.2259, 0.4999, 0.2233, 0.4915, 0.2207, 0.4915, 0.2207, 0.4999, 0.2233, 0.4915, 0.2207, 0.4915, 0.2207, 0.4915, 0.2207, 0.4915, 0.2207, 0.4831, 0.2181, 0.4746, 0.2155, 0.4746, 0.2155, 0.4831, 0.2181, 0.4662, 0.2129, 0.4662, 0.2129, 0.4662, 0.2129, 0.4662, 0.2129, 0.4577, 0.2103, 0.4662, 0.2129, 0.4662, 0.2129, 0.4577, 0.2103, 0.4493, 0.2077, 0.4493, 0.2077, 0.4493, 0.2077, 0.4493, 0.2077, 0.4408, 0.2051, 0.4493, 0.2077, 0.4493, 0.2077, 0.4408, 0.2051, 0.4324, 0.2026, 0.4324, 0.2026, 0.4324, 0.2026, 0.4324, 0.2026, 0.4239, 0.2, 0.4324, 0.2026, 0.4324, 0.2026, 0.4239, 0.2, 0.4155, 0.1974, 0.4155, 0.1974, 0.4155, 0.1974, 0.4155, 0.1974, 0.0, 0.0, 0.0, 0.0, 0.0, 0.0, 0.0, 0.0, 0.5084, 0.2259, 0.5168, 0.2285, 0.5168, 0.2285, 0.5084, 0.2259, 0.5422, 0.2362, 0.5337, 0.2337, 0.5337, 0.2337, 0.5422, 0.2362, 0.5337, 0.2337, 0.5253, 0.2311, 0.5253, 0.2311, 0.5337, 0.2337, 0.5253, 0.2311, 0.5168, 0.2285, 0.5168, 0.2285, 0.5253, 0.2311, 0.5168, 0.2285, 0.5084, 0.2259, 0.5084, 0.2259, 0.5168, 0.2285, 0.5084, 0.2259, 0.4999, 0.2233, 0.4999, 0.2233, 0.5084, 0.2259, 0.4999, 0.2233, 0.4915, 0.2207, 0.4915, 0.2207, 0.4999, 0.2233, 0.4915, 0.2207, 0.4831, 0.2181, 0.4831, 0.2181, 0.4915, 0.2207, 0.4831, 0.2181, 0.4746, 0.2155, 0.4746, 0.2155, 0.4831, 0.2181, 0.4746, 0.2155, 0.4662, 0.2129, 0.4662, 0.2129, 0.4746, 0.2155, 0.4662, 0.2129, 0.4577, 0.2103, 0.4577, 0.2103, 0.4662, 0.2129, 0.4577, 0.2103, 0.4493, 0.2077, 0.4493, 0.2077, 0.4577, 0.2103, 0.4493, 0.2077, 0.4408, 0.2051, 0.4408, 0.2051, 0.4493, 0.2077, 0.4408, 0.2051, 0.4324, 0.2026, 0.4324, 0.2026, 0.4408, 0.2051, 0.4324, 0.2026, 0.4239, 0.2, 0.4239, 0.2, 0.4324, 0.2026, 0.4239, 0.2, 0.4155, 0.1974, 0.4155, 0.1974, 0.4239, 0.2, 0.4999, 0.2233, 0.4999, 0.2233, 0.4999, 0.2233, 0.4999, 0.2233, 0.5168, 0.2285, 0.5168, 0.2285, 0.5168, 0.2285, 0.5168, 0.2285, 0.4999, 0.2233, 0.5084, 0.2259, 0.5084, 0.2259, 0.4999, 0.2233, 0.0, 0.0, 0.0, 0.0, 0.0, 0.0, 0.0, 0.0, 0.5629, 0.2066, 0.5422, 0.2362, 0.5422, 0.2362, 0.5629, 0.2066, 0.5422, 0.2362, 0.5629, 0.2066, 0.5629, 0.2066, 0.5422, 0.2362, 0.5629, 0.2066, 0.5629, 0.2066, 0.5629, 0.2066, 0.5629, 0.2066, 0.5629, 0.2066, 0.5422, 0.2362, 0.5422, 0.2362, 0.5629, 0.2066, 0.5337, 0.2337, 0.5337, 0.2337, 0.5337, 0.2337, 0.5337, 0.2337, 0.5337, 0.2337, 0.5422, 0.2362, 0.5422, 0.2362, 0.5337, 0.2337, 0.5422, 0.2362, 0.5422, 0.2362, 0.5422, 0.2362, 0.5422, 0.2362, 0.5253, 0.2311, 0.5337, 0.2337, 0.5337, 0.2337, 0.5253, 0.2311, 0.5337, 0.2337, 0.5337, 0.2337, 0.5337, 0.2337, 0.5337, 0.2337, 0.5337, 0.2337, 0.5253, 0.2311, 0.5253, 0.2311, 0.5337, 0.2337, 0.5168, 0.2285, 0.5168, 0.2285, 0.5168, 0.2285, 0.5168, 0.2285, 0.5253, 0.2311, 0.5253, 0.2311, 0.5253, 0.2311, 0.5253, 0.2311, 0.5253, 0.2311, 0.5168, 0.2285, 0.5168, 0.2285, 0.5253, 0.2311, 0.5168, 0.2285, 0.5168, 0.2285, 0.5168, 0.2285, 0.5168, 0.2285, 0.5253, 0.2311, 0.5253, 0.2311, 0.5253, 0.2311, 0.5253, 0.2311, 0.5168, 0.2285, 0.5253, 0.2311, 0.5253, 0.2311, 0.5168, 0.2285, 0.5253, 0.2311, 0.5253, 0.2311, 0.5253, 0.2311, 0.5253, 0.2311, 0.5253, 0.2311, 0.5168, 0.2285, 0.5168, 0.2285, 0.5253, 0.2311, 0.5253, 0.2311, 0.5168, 0.2285, 0.5168, 0.2285, 0.5253, 0.2311, 0.5168, 0.2285, 0.5168, 0.2285, 0.5168, 0.2285, 0.5168, 0.2285, 0.5168, 0.2285, 0.5253, 0.2311, 0.5253, 0.2311, 0.5168, 0.2285, 0.5168, 0.2285, 0.5168, 0.2285, 0.5168, 0.2285, 0.5168, 0.2285, 0.5084, 0.2259, 0.5168, 0.2285, 0.5168, 0.2285, 0.5084, 0.2259, 0.5168, 0.2285, 0.5084, 0.2259, 0.5084, 0.2259, 0.5168, 0.2285, 0.4999, 0.2233, 0.5084, 0.2259, 0.5084, 0.2259, 0.4999, 0.2233, 0.5084, 0.2259, 0.4999, 0.2233, 0.4999, 0.2233, 0.5084, 0.2259, 0.4999, 0.2233, 0.4999, 0.2233, 0.4999, 0.2233, 0.4999, 0.2233, 0.4915, 0.2207, 0.4915, 0.2207, 0.4915, 0.2207, 0.4915, 0.2207, 0.4999, 0.2233, 0.4999, 0.2233, 0.4999, 0.2233, 0.4999, 0.2233, 0.4915, 0.2207, 0.4999, 0.2233, 0.4999, 0.2233, 0.4915, 0.2207, 0.4831, 0.2181, 0.4915, 0.2207, 0.4915, 0.2207, 0.4831, 0.2181, 0.4831, 0.2181, 0.4831, 0.2181, 0.4831, 0.2181, 0.4831, 0.2181, 0.4915, 0.2207, 0.4831, 0.2181, 0.4831, 0.2181, 0.4915, 0.2207, 0.4831, 0.2181, 0.4831, 0.2181, 0.4831, 0.2181, 0.4831, 0.2181, 0.4746, 0.2155, 0.4831, 0.2181, 0.4831, 0.2181, 0.4746, 0.2155, 0.4746, 0.2155, 0.4746, 0.2155, 0.4746, 0.2155, 0.4746, 0.2155, 0.4662, 0.2129, 0.4746, 0.2155, 0.4746, 0.2155, 0.4662, 0.2129, 0.4746, 0.2155, 0.4662, 0.2129, 0.4662, 0.2129, 0.4746, 0.2155, 0.4746, 0.2155, 0.4746, 0.2155, 0.4746, 0.2155, 0.4746, 0.2155, 0.4577, 0.2103, 0.4577, 0.2103, 0.4577, 0.2103, 0.4577, 0.2103, 0.4662, 0.2129, 0.4577, 0.2103, 0.4577, 0.2103, 0.4662, 0.2129, 0.4662, 0.2129, 0.4662, 0.2129, 0.4662, 0.2129, 0.4662, 0.2129, 0.4577, 0.2103, 0.4577, 0.2103, 0.4577, 0.2103, 0.4577, 0.2103, 0.4577, 0.2103, 0.4662, 0.2129, 0.4662, 0.2129, 0.4577, 0.2103, 0.4662, 0.2129, 0.4662, 0.2129, 0.4662, 0.2129, 0.4662, 0.2129, 0.4662, 0.2129, 0.4577, 0.2103, 0.4577, 0.2103, 0.4662, 0.2129, 0.4493, 0.2077, 0.4577, 0.2103, 0.4577, 0.2103, 0.4493, 0.2077, 0.4577, 0.2103, 0.4493, 0.2077, 0.4493, 0.2077, 0.4577, 0.2103, 0.4577, 0.2103, 0.4577, 0.2103, 0.4577, 0.2103, 0.4577, 0.2103, 0.4493, 0.2077, 0.4408, 0.2051, 0.4408, 0.2051, 0.4493, 0.2077, 0.4493, 0.2077, 0.4493, 0.2077, 0.4493, 0.2077, 0.4493, 0.2077, 0.4408, 0.2051, 0.4408, 0.2051, 0.4408, 0.2051, 0.4408, 0.2051, 0.4324, 0.2026, 0.4408, 0.2051, 0.4408, 0.2051, 0.4324, 0.2026, 0.4408, 0.2051, 0.4408, 0.2051, 0.4408, 0.2051, 0.4408, 0.2051, 0.4408, 0.2051, 0.4324, 0.2026, 0.4324, 0.2026, 0.4408, 0.2051, 0.4324, 0.2026, 0.4324, 0.2026, 0.4324, 0.2026, 0.4324, 0.2026, 0.4324, 0.2026, 0.4239, 0.2, 0.4239, 0.2, 0.4324, 0.2026, 0.4239, 0.2, 0.4239, 0.2, 0.4239, 0.2, 0.4239, 0.2, 0.4239, 0.2, 0.4239, 0.2, 0.4239, 0.2, 0.4239, 0.2, 0.4155, 0.1974, 0.4239, 0.2, 0.4239, 0.2, 0.4155, 0.1974, 0.4239, 0.2, 0.4155, 0.1974, 0.4155, 0.1974, 0.4239, 0.2, 0.407, 0.1948, 0.4155, 0.1974, 0.4155, 0.1974, 0.407, 0.1948, 0.407, 0.1948, 0.407, 0.1948, 0.407, 0.1948, 0.407, 0.1948, 0.4155, 0.1974, 0.407, 0.1948, 0.407, 0.1948, 0.4155, 0.1974, 0.5337, 0.2337, 0.5422, 0.2362, 0.5422, 0.2362, 0.5337, 0.2337, 0.5337, 0.2337, 0.5253, 0.2311, 0.5253, 0.2311, 0.5337, 0.2337, 0.5253, 0.2311, 0.5337, 0.2337, 0.5337, 0.2337, 0.5253, 0.2311, 0.5422, 0.2362, 0.5422, 0.2362, 0.5422, 0.2362, 0.5422, 0.2362, 0.5337, 0.2337, 0.5253, 0.2311, 0.5253, 0.2311, 0.5337, 0.2337, 0.5422, 0.2362, 0.5337, 0.2337, 0.5337, 0.2337, 0.5422, 0.2362, 0.5253, 0.2311, 0.5253, 0.2311, 0.5253, 0.2311, 0.5253, 0.2311, 0.5422, 0.2362, 0.5337, 0.2337, 0.5337, 0.2337, 0.5422, 0.2362, 0.5253, 0.2311, 0.5337, 0.2337, 0.5337, 0.2337, 0.5253, 0.2311, 0.5337, 0.2337, 0.5422, 0.2362, 0.5422, 0.2362, 0.5337, 0.2337, 0.5422, 0.2362, 0.5422, 0.2362, 0.5422, 0.2362, 0.5422, 0.2362, 0.5253, 0.2311, 0.5253, 0.2311, 0.5253, 0.2311, 0.5253, 0.2311, 0.5253, 0.2311, 0.5168, 0.2285, 0.5168, 0.2285, 0.5253, 0.2311, 0.5168, 0.2285, 0.5168, 0.2285, 0.5168, 0.2285, 0.5168, 0.2285, 0.5253, 0.2311, 0.5253, 0.2311, 0.5253, 0.2311, 0.5253, 0.2311, 0.5084, 0.2259, 0.4999, 0.2233, 0.4999, 0.2233, 0.5084, 0.2259, 0.5168, 0.2285, 0.5168, 0.2285, 0.5168, 0.2285, 0.5168, 0.2285, 0.5084, 0.2259, 0.5168, 0.2285, 0.5168, 0.2285, 0.5084, 0.2259, 0.5168, 0.2285, 0.5084, 0.2259, 0.5084, 0.2259, 0.5168, 0.2285, 0.4999, 0.2233, 0.4999, 0.2233, 0.4999, 0.2233, 0.4999, 0.2233, 0.4915, 0.2207, 0.4999, 0.2233, 0.4999, 0.2233, 0.4915, 0.2207, 0.4999, 0.2233, 0.4915, 0.2207, 0.4915, 0.2207, 0.4999, 0.2233, 0.4999, 0.2233, 0.4999, 0.2233, 0.4999, 0.2233, 0.4999, 0.2233, 0.4915, 0.2207, 0.4915, 0.2207, 0.4915, 0.2207, 0.4915, 0.2207, 0.4915, 0.2207, 0.4831, 0.2181, 0.4831, 0.2181, 0.4915, 0.2207, 0.4746, 0.2155, 0.4746, 0.2155, 0.4746, 0.2155, 0.4746, 0.2155, 0.4746, 0.2155, 0.4831, 0.2181, 0.4831, 0.2181, 0.4746, 0.2155, 0.4831, 0.2181, 0.4746, 0.2155, 0.4746, 0.2155, 0.4831, 0.2181, 0.4662, 0.2129, 0.4746, 0.2155, 0.4746, 0.2155, 0.4662, 0.2129, 0.4746, 0.2155, 0.4662, 0.2129, 0.4662, 0.2129, 0.4746, 0.2155, 0.4746, 0.2155, 0.4746, 0.2155, 0.4746, 0.2155, 0.4746, 0.2155, 0.4662, 0.2129, 0.4662, 0.2129, 0.4662, 0.2129, 0.4662, 0.2129, 0.4493, 0.2077, 0.4577, 0.2103, 0.4577, 0.2103, 0.4493, 0.2077, 0.4577, 0.2103, 0.4493, 0.2077, 0.4493, 0.2077, 0.4577, 0.2103, 0.4493, 0.2077, 0.4493, 0.2077, 0.4493, 0.2077, 0.4493, 0.2077, 0.4577, 0.2103, 0.4662, 0.2129, 0.4662, 0.2129, 0.4577, 0.2103, 0.4408, 0.2051, 0.4408, 0.2051, 0.4408, 0.2051, 0.4408, 0.2051, 0.4493, 0.2077, 0.4493, 0.2077, 0.4493, 0.2077, 0.4493, 0.2077, 0.4408, 0.2051, 0.4493, 0.2077, 0.4493, 0.2077, 0.4408, 0.2051, 0.4408, 0.2051, 0.4408, 0.2051, 0.4408, 0.2051, 0.4408, 0.2051, 0.4324, 0.2026, 0.4239, 0.2, 0.4239, 0.2, 0.4324, 0.2026, 0.4324, 0.2026, 0.4408, 0.2051, 0.4408, 0.2051, 0.4324, 0.2026, 0.4239, 0.2, 0.4239, 0.2, 0.4239, 0.2, 0.4239, 0.2, 0.4408, 0.2051, 0.4324, 0.2026, 0.4324, 0.2026, 0.4408, 0.2051, 0.4155, 0.1974, 0.407, 0.1948, 0.407, 0.1948, 0.4155, 0.1974, 0.4239, 0.2, 0.4239, 0.2, 0.4239, 0.2, 0.4239, 0.2, 0.4155, 0.1974, 0.4239, 0.2, 0.4239, 0.2, 0.4155, 0.1974, 0.4239, 0.2, 0.4155, 0.1974, 0.4155, 0.1974, 0.4239, 0.2, 0.407, 0.1948, 0.407, 0.1948, 0.407, 0.1948, 0.407, 0.1948, 0.438, 0.1545, 0.407, 0.1948, 0.5422, 0.2362, 0.5629, 0.2066, 0.5629, 0.2066, 0.5967, 0.158, 0.5794, 0.1374, 0.4975, 0.1479, 0.4641, 0.1514, 0.0, 0.0, 0.0, 0.0, 0.0, 0.0, 0.0, 0.0, 0.0, 0.0, 0.0, 0.0, 0.0, 0.0, 0.0, 0.0, 0.438, 0.1545, 0.407, 0.1948, 0.5422, 0.2362, 0.5629, 0.2066, 0.5629, 0.2066, 0.5967, 0.158, 0.5794, 0.1374, 0.4975, 0.1479, 0.4641, 0.1514, 0.0, 0.0, 0.0, 0.0, 0.0, 0.0, 0.0, 0.0, 0.0, 0.0, 0.0, 0.0, 0.0, 0.0, 0.0, 0.0])
me_cube.materials.append(mat_material)
me_cube.use_remesh_preserve_volume = False
me_cube.use_remesh_preserve_attributes = False
me_cube.use_mirror_vertex_groups = False
me_cube.update()
me_cube_002 = bpy.data.meshes.new('Cube.002')
me_cube_002.from_pydata([(-0.3375, -0.89, 1.0), (0.7438, -0.5583, 1.0), (-0.503, -0.6525, 1.0)], [], [(2, 1, 0)])
_uv = me_cube_002.uv_layers.new(name='UVMap')
_uv.uv.foreach_set('vector', [0.5629, 0.2066, 0.407, 0.1948, 0.5422, 0.2362])
me_cube_002.use_remesh_preserve_volume = False
me_cube_002.use_remesh_preserve_attributes = False
me_cube_002.use_mirror_vertex_groups = False
me_cube_002.update()
me_cube_003 = bpy.data.meshes.new('Cube.003')
me_cube_003.from_pydata([(0.2875, 0.005934, 0.8259), (0.03452, 0.04933, 0.8259), (0.01964, -0.1832, 0.8259), (0.2875, -0.2109, 0.8259)], [], [(1, 0, 3, 2)])
_uv = me_cube_003.uv_layers.new(name='UVMap')
_uv.uv.foreach_set('vector', [0.4957, 0.1188, 0.4641, 0.1243, 0.4641, 0.1514, 0.4975, 0.1479])
me_cube_003.materials.append(mat_material)
me_cube_003.use_remesh_preserve_volume = False
me_cube_003.use_remesh_preserve_attributes = False
me_cube_003.use_mirror_vertex_groups = False
me_cube_003.update()
me_cube_001 = bpy.data.meshes.new('Cube.001')
me_cube_001.from_pydata([(0.7438, -0.5583, 1.772), (-0.3375, -0.89, 1.772), (0.7438, -0.5583, 2.17), (-0.3375, -0.89, 2.17), (0.6762, -0.579, 1.772), (0.6086, -0.5997, 1.772), (0.5411, -0.6205, 1.772), (0.4735, -0.6412, 1.772), (0.4059, -0.6619, 1.772), (0.3383, -0.6826, 1.772), (0.2707, -0.7034, 1.772), (0.2032, -0.7241, 1.772), (0.1356, -0.7448, 1.772), (0.068, -0.7656, 1.772), (0.0004227, -0.7863, 1.772), (-0.1347, -0.8278, 1.772), (-0.2023, -0.8485, 1.772), (-0.2699, -0.8692, 1.772), (0.6762, -0.579, 2.17), (0.6086, -0.5997, 2.17), (0.5411, -0.6205, 2.17), (0.4735, -0.6412, 2.17), (0.4059, -0.6619, 2.17), (0.3383, -0.6826, 2.17), (0.2707, -0.7034, 2.17), (0.2032, -0.7241, 2.17), (0.1356, -0.7448, 2.17), (0.068, -0.7656, 2.17), (0.0004227, -0.7863, 2.17), (-0.1347, -0.8278, 2.17), (-0.2023, -0.8485, 2.17), (-0.2699, -0.8692, 2.17), (-0.3341, -0.8889, 2.15), (-0.3341, -0.8889, 1.792), (-0.2733, -0.8703, 1.792), (-0.2733, -0.8703, 2.15), (-0.3385, -0.8833, 2.15), (-0.3385, -0.8833, 1.792), (-0.2777, -0.8647, 1.792), (-0.2777, -0.8647, 2.15), (-0.2057, -0.8495, 1.792), (-0.2665, -0.8682, 1.792), (-0.2057, -0.8495, 2.15), (-0.2665, -0.8682, 2.15), (-0.2101, -0.8439, 1.792), (-0.2709, -0.8626, 1.792), (-0.2101, -0.8439, 2.15), (-0.2709, -0.8626, 2.15), (-0.1381, -0.8288, 1.792), (-0.1989, -0.8475, 1.792), (-0.1381, -0.8288, 2.15), (-0.1989, -0.8475, 2.15), (-0.1425, -0.8232, 1.792), (-0.2033, -0.8418, 1.792), (-0.1425, -0.8232, 2.15), (-0.2033, -0.8418, 2.15), (0.0004227, -0.7863, 1.772), (-0.06716, -0.807, 1.772), (-0.1347, -0.8278, 1.772), (0.0004227, -0.7863, 2.17), (-0.06716, -0.807, 2.17), (-0.1347, -0.8278, 2.17), (-0.07054, -0.8081, 1.792), (-0.1314, -0.8267, 1.792), (-0.07054, -0.8081, 2.15), (-0.1314, -0.8267, 2.15), (-0.07494, -0.8025, 1.792), (-0.1358, -0.8211, 1.792), (-0.07494, -0.8025, 2.15), (-0.1358, -0.8211, 2.15), (-0.002956, -0.7873, 1.792), (-0.06378, -0.806, 1.792), (-0.002956, -0.7873, 2.15), (-0.06378, -0.806, 2.15), (-0.007362, -0.7817, 1.792), (-0.06818, -0.8004, 1.792), (-0.007362, -0.7817, 2.15), (-0.06818, -0.8004, 2.15), (0.06462, -0.7666, 1.792), (0.003802, -0.7853, 1.792), (0.06462, -0.7666, 2.15), (0.003802, -0.7853, 2.15), (0.06022, -0.761, 1.792), (-0.0006044, -0.7797, 1.792), (0.06022, -0.761, 2.15), (-0.0006044, -0.7797, 2.15), (0.1322, -0.7459, 1.792), (0.07138, -0.7645, 1.792), (0.1322, -0.7459, 2.15), (0.07138, -0.7645, 2.15), (0.1278, -0.7403, 1.792), (0.06698, -0.7589, 1.792), (0.1278, -0.7403, 2.15), (0.06698, -0.7589, 2.15), (0.1998, -0.7251, 1.792), (0.139, -0.7438, 1.792), (0.1998, -0.7251, 2.15), (0.139, -0.7438, 2.15), (0.1954, -0.7195, 1.792), (0.1346, -0.7382, 1.792), (0.1954, -0.7195, 2.15), (0.1346, -0.7382, 2.15), (0.2674, -0.7044, 1.792), (0.2065, -0.7231, 1.792), (0.2674, -0.7044, 2.15), (0.2065, -0.7231, 2.15), (0.263, -0.6988, 1.792), (0.2021, -0.7175, 1.792), (0.263, -0.6988, 2.15), (0.2021, -0.7175, 2.15), (0.3349, -0.6837, 1.792), (0.2741, -0.7023, 1.792), (0.3349, -0.6837, 2.15), (0.2741, -0.7023, 2.15), (0.3305, -0.6781, 1.792), (0.2697, -0.6967, 1.792), (0.3305, -0.6781, 2.15), (0.2697, -0.6967, 2.15), (0.4025, -0.663, 1.792), (0.3417, -0.6816, 1.792), (0.4025, -0.663, 2.15), (0.3417, -0.6816, 2.15), (0.3981, -0.6573, 1.792), (0.3373, -0.676, 1.792), (0.3981, -0.6573, 2.15), (0.3373, -0.676, 2.15), (0.4701, -0.6422, 1.792), (0.4093, -0.6609, 1.792), (0.4701, -0.6422, 2.15), (0.4093, -0.6609, 2.15), (0.4657, -0.6366, 1.792), (0.4049, -0.6553, 1.792), (0.4657, -0.6366, 2.15), (0.4049, -0.6553, 2.15), (0.5377, -0.6215, 1.792), (0.4769, -0.6401, 1.792), (0.5377, -0.6215, 2.15), (0.4769, -0.6401, 2.15), (0.5333, -0.6159, 1.792), (0.4725, -0.6345, 1.792), (0.5333, -0.6159, 2.15), (0.4725, -0.6345, 2.15), (0.6053, -0.6008, 1.792), (0.5444, -0.6194, 1.792), (0.6053, -0.6008, 2.15), (0.5444, -0.6194, 2.15), (0.6008, -0.5952, 1.792), (0.54, -0.6138, 1.792), (0.6008, -0.5952, 2.15), (0.54, -0.6138, 2.15), (0.6728, -0.58, 1.792), (0.612, -0.5987, 1.792), (0.6728, -0.58, 2.15), (0.612, -0.5987, 2.15), (0.6684, -0.5744, 1.792), (0.6076, -0.5931, 1.792), (0.6684, -0.5744, 2.15), (0.6076, -0.5931, 2.15), (0.7404, -0.5593, 1.792), (0.7404, -0.5593, 2.15), (0.6796, -0.578, 1.792), (0.6796, -0.578, 2.15), (0.736, -0.5537, 1.792), (0.736, -0.5537, 2.15), (0.6752, -0.5723, 1.792), (0.6752, -0.5723, 2.15)], [], [(18, 4, 160, 161), (1, 17, 34, 33), (17, 16, 40, 41), (30, 16, 49, 51), (27, 28, 81, 80), (12, 26, 88, 86), (25, 26, 97, 96), (10, 24, 104, 102), (23, 24, 113, 112), (9, 8, 118, 119), (22, 8, 127, 129), (7, 6, 134, 135), (20, 6, 143, 145), (18, 19, 153, 152), (35, 32, 36, 39), (3, 1, 33, 32), (31, 3, 32, 35), (17, 31, 35, 34), (32, 33, 37, 36), (34, 35, 39, 38), (33, 34, 38, 37), (42, 43, 47, 46), (16, 30, 42, 40), (31, 17, 41, 43), (30, 31, 43, 42), (43, 41, 45, 47), (41, 40, 44, 45), (40, 42, 46, 44), (48, 50, 54, 52), (29, 30, 51, 50), (15, 29, 50, 48), (16, 15, 48, 49), (50, 51, 55, 54), (51, 49, 53, 55), (49, 48, 52, 53), (57, 60, 64, 62), (59, 60, 73, 72), (64, 65, 69, 68), (60, 61, 65, 64), (58, 57, 62, 63), (61, 58, 63, 65), (65, 63, 67, 69), (63, 62, 66, 67), (62, 64, 68, 66), (70, 72, 76, 74), (57, 56, 70, 71), (60, 57, 71, 73), (56, 59, 72, 70), (72, 73, 77, 76), (73, 71, 75, 77), (71, 70, 74, 75), (81, 79, 83, 85), (14, 13, 78, 79), (28, 14, 79, 81), (13, 27, 80, 78), (79, 78, 82, 83), (78, 80, 84, 82), (80, 81, 85, 84), (89, 87, 91, 93), (26, 27, 89, 88), (13, 12, 86, 87), (27, 13, 87, 89), (87, 86, 90, 91), (86, 88, 92, 90), (88, 89, 93, 92), (94, 96, 100, 98), (12, 11, 94, 95), (26, 12, 95, 97), (11, 25, 96, 94), (96, 97, 101, 100), (97, 95, 99, 101), (95, 94, 98, 99), (102, 104, 108, 106), (24, 25, 105, 104), (25, 11, 103, 105), (11, 10, 102, 103), (104, 105, 109, 108), (105, 103, 107, 109), (103, 102, 106, 107), (113, 111, 115, 117), (24, 10, 111, 113), (10, 9, 110, 111), (9, 23, 112, 110), (111, 110, 114, 115), (110, 112, 116, 114), (112, 113, 117, 116), (121, 119, 123, 125), (8, 22, 120, 118), (23, 9, 119, 121), (22, 23, 121, 120), (119, 118, 122, 123), (118, 120, 124, 122), (120, 121, 125, 124), (126, 128, 132, 130), (21, 22, 129, 128), (8, 7, 126, 127), (7, 21, 128, 126), (128, 129, 133, 132), (129, 127, 131, 133), (127, 126, 130, 131), (135, 134, 138, 139), (6, 20, 136, 134), (21, 7, 135, 137), (20, 21, 137, 136), (134, 136, 140, 138), (136, 137, 141, 140), (137, 135, 139, 141), (145, 143, 147, 149), (19, 20, 145, 144), (5, 19, 144, 142), (6, 5, 142, 143), (143, 142, 146, 147), (142, 144, 148, 146), (144, 145, 149, 148), (152, 153, 157, 156), (4, 18, 152, 150), (5, 4, 150, 151), (19, 5, 151, 153), (153, 151, 155, 157), (151, 150, 154, 155), (150, 152, 156, 154), (161, 160, 164, 165), (0, 2, 159, 158), (2, 18, 161, 159), (4, 0, 158, 160), (160, 158, 162, 164), (159, 161, 165, 163), (158, 159, 163, 162)])
_uv = me_cube_001.uv_layers.new(name='UVMap')
_uv.uv.foreach_set('vector', [0.4155, 0.1974, 0.4155, 0.1974, 0.4155, 0.1974, 0.4155, 0.1974, 0.0, 0.0, 0.0, 0.0, 0.0, 0.0, 0.0, 0.0, 0.0, 0.0, 0.0, 0.0, 0.0, 0.0, 0.0, 0.0, 0.5253, 0.2311, 0.5253, 0.2311, 0.5253, 0.2311, 0.5253, 0.2311, 0.4915, 0.2207, 0.4999, 0.2233, 0.4999, 0.2233, 0.4915, 0.2207, 0.4831, 0.2181, 0.4831, 0.2181, 0.4831, 0.2181, 0.4831, 0.2181, 0.4746, 0.2155, 0.4831, 0.2181, 0.4831, 0.2181, 0.4746, 0.2155, 0.4662, 0.2129, 0.4662, 0.2129, 0.4662, 0.2129, 0.4662, 0.2129, 0.4577, 0.2103, 0.4662, 0.2129, 0.4662, 0.2129, 0.4577, 0.2103, 0.0, 0.0, 0.0, 0.0, 0.0, 0.0, 0.0, 0.0, 0.4493, 0.2077, 0.4493, 0.2077, 0.4493, 0.2077, 0.4493, 0.2077, 0.0, 0.0, 0.0, 0.0, 0.0, 0.0, 0.0, 0.0, 0.4324, 0.2026, 0.4324, 0.2026, 0.4324, 0.2026, 0.4324, 0.2026, 0.4155, 0.1974, 0.4239, 0.2, 0.4239, 0.2, 0.4155, 0.1974, 0.5337, 0.2337, 0.5422, 0.2362, 0.5422, 0.2362, 0.5337, 0.2337, 0.5422, 0.2362, 0.5422, 0.2362, 0.5422, 0.2362, 0.5422, 0.2362, 0.5337, 0.2337, 0.5422, 0.2362, 0.5422, 0.2362, 0.5337, 0.2337, 0.5337, 0.2337, 0.5337, 0.2337, 0.5337, 0.2337, 0.5337, 0.2337, 0.5422, 0.2362, 0.5422, 0.2362, 0.5422, 0.2362, 0.5422, 0.2362, 0.5337, 0.2337, 0.5337, 0.2337, 0.5337, 0.2337, 0.5337, 0.2337, 0.0, 0.0, 0.0, 0.0, 0.0, 0.0, 0.0, 0.0, 0.5253, 0.2311, 0.5337, 0.2337, 0.5337, 0.2337, 0.5253, 0.2311, 0.5253, 0.2311, 0.5253, 0.2311, 0.5253, 0.2311, 0.5253, 0.2311, 0.5337, 0.2337, 0.5337, 0.2337, 0.5337, 0.2337, 0.5337, 0.2337, 0.5253, 0.2311, 0.5337, 0.2337, 0.5337, 0.2337, 0.5253, 0.2311, 0.5337, 0.2337, 0.5337, 0.2337, 0.5337, 0.2337, 0.5337, 0.2337, 0.0, 0.0, 0.0, 0.0, 0.0, 0.0, 0.0, 0.0, 0.5253, 0.2311, 0.5253, 0.2311, 0.5253, 0.2311, 0.5253, 0.2311, 0.5168, 0.2285, 0.5168, 0.2285, 0.5168, 0.2285, 0.5168, 0.2285, 0.5168, 0.2285, 0.5253, 0.2311, 0.5253, 0.2311, 0.5168, 0.2285, 0.5168, 0.2285, 0.5168, 0.2285, 0.5168, 0.2285, 0.5168, 0.2285, 0.0, 0.0, 0.0, 0.0, 0.0, 0.0, 0.0, 0.0, 0.5168, 0.2285, 0.5253, 0.2311, 0.5253, 0.2311, 0.5168, 0.2285, 0.5253, 0.2311, 0.5253, 0.2311, 0.5253, 0.2311, 0.5253, 0.2311, 0.0, 0.0, 0.0, 0.0, 0.0, 0.0, 0.0, 0.0, 0.5084, 0.2259, 0.5084, 0.2259, 0.5084, 0.2259, 0.5084, 0.2259, 0.4999, 0.2233, 0.5084, 0.2259, 0.5084, 0.2259, 0.4999, 0.2233, 0.5084, 0.2259, 0.5168, 0.2285, 0.5168, 0.2285, 0.5084, 0.2259, 0.5084, 0.2259, 0.5168, 0.2285, 0.5168, 0.2285, 0.5084, 0.2259, 0.0, 0.0, 0.0, 0.0, 0.0, 0.0, 0.0, 0.0, 0.5168, 0.2285, 0.5168, 0.2285, 0.5168, 0.2285, 0.5168, 0.2285, 0.5168, 0.2285, 0.5168, 0.2285, 0.5168, 0.2285, 0.5168, 0.2285, 0.0, 0.0, 0.0, 0.0, 0.0, 0.0, 0.0, 0.0, 0.5084, 0.2259, 0.5084, 0.2259, 0.5084, 0.2259, 0.5084, 0.2259, 0.4999, 0.2233, 0.4999, 0.2233, 0.4999, 0.2233, 0.4999, 0.2233, 0.0, 0.0, 0.0, 0.0, 0.0, 0.0, 0.0, 0.0, 0.5084, 0.2259, 0.5084, 0.2259, 0.5084, 0.2259, 0.5084, 0.2259, 0.4999, 0.2233, 0.4999, 0.2233, 0.4999, 0.2233, 0.4999, 0.2233, 0.4999, 0.2233, 0.5084, 0.2259, 0.5084, 0.2259, 0.4999, 0.2233, 0.5084, 0.2259, 0.5084, 0.2259, 0.5084, 0.2259, 0.5084, 0.2259, 0.0, 0.0, 0.0, 0.0, 0.0, 0.0, 0.0, 0.0, 0.4999, 0.2233, 0.4999, 0.2233, 0.4999, 0.2233, 0.4999, 0.2233, 0.0, 0.0, 0.0, 0.0, 0.0, 0.0, 0.0, 0.0, 0.4999, 0.2233, 0.4999, 0.2233, 0.4999, 0.2233, 0.4999, 0.2233, 0.4915, 0.2207, 0.4915, 0.2207, 0.4915, 0.2207, 0.4915, 0.2207, 0.0, 0.0, 0.0, 0.0, 0.0, 0.0, 0.0, 0.0, 0.4915, 0.2207, 0.4915, 0.2207, 0.4915, 0.2207, 0.4915, 0.2207, 0.4915, 0.2207, 0.4999, 0.2233, 0.4999, 0.2233, 0.4915, 0.2207, 0.4915, 0.2207, 0.4915, 0.2207, 0.4915, 0.2207, 0.4915, 0.2207, 0.4831, 0.2181, 0.4915, 0.2207, 0.4915, 0.2207, 0.4831, 0.2181, 0.0, 0.0, 0.0, 0.0, 0.0, 0.0, 0.0, 0.0, 0.4915, 0.2207, 0.4915, 0.2207, 0.4915, 0.2207, 0.4915, 0.2207, 0.0, 0.0, 0.0, 0.0, 0.0, 0.0, 0.0, 0.0, 0.4831, 0.2181, 0.4831, 0.2181, 0.4831, 0.2181, 0.4831, 0.2181, 0.4831, 0.2181, 0.4915, 0.2207, 0.4915, 0.2207, 0.4831, 0.2181, 0.4746, 0.2155, 0.4746, 0.2155, 0.4746, 0.2155, 0.4746, 0.2155, 0.0, 0.0, 0.0, 0.0, 0.0, 0.0, 0.0, 0.0, 0.4831, 0.2181, 0.4831, 0.2181, 0.4831, 0.2181, 0.4831, 0.2181, 0.4746, 0.2155, 0.4746, 0.2155, 0.4746, 0.2155, 0.4746, 0.2155, 0.4746, 0.2155, 0.4831, 0.2181, 0.4831, 0.2181, 0.4746, 0.2155, 0.4831, 0.2181, 0.4831, 0.2181, 0.4831, 0.2181, 0.4831, 0.2181, 0.0, 0.0, 0.0, 0.0, 0.0, 0.0, 0.0, 0.0, 0.4662, 0.2129, 0.4662, 0.2129, 0.4662, 0.2129, 0.4662, 0.2129, 0.4662, 0.2129, 0.4746, 0.2155, 0.4746, 0.2155, 0.4662, 0.2129, 0.4746, 0.2155, 0.4746, 0.2155, 0.4746, 0.2155, 0.4746, 0.2155, 0.0, 0.0, 0.0, 0.0, 0.0, 0.0, 0.0, 0.0, 0.4662, 0.2129, 0.4746, 0.2155, 0.4746, 0.2155, 0.4662, 0.2129, 0.4746, 0.2155, 0.4746, 0.2155, 0.4746, 0.2155, 0.4746, 0.2155, 0.0, 0.0, 0.0, 0.0, 0.0, 0.0, 0.0, 0.0, 0.4662, 0.2129, 0.4662, 0.2129, 0.4662, 0.2129, 0.4662, 0.2129, 0.4662, 0.2129, 0.4662, 0.2129, 0.4662, 0.2129, 0.4662, 0.2129, 0.0, 0.0, 0.0, 0.0, 0.0, 0.0, 0.0, 0.0, 0.4577, 0.2103, 0.4577, 0.2103, 0.4577, 0.2103, 0.4577, 0.2103, 0.0, 0.0, 0.0, 0.0, 0.0, 0.0, 0.0, 0.0, 0.4577, 0.2103, 0.4577, 0.2103, 0.4577, 0.2103, 0.4577, 0.2103, 0.4577, 0.2103, 0.4662, 0.2129, 0.4662, 0.2129, 0.4577, 0.2103, 0.4577, 0.2103, 0.4577, 0.2103, 0.4577, 0.2103, 0.4577, 0.2103, 0.4493, 0.2077, 0.4493, 0.2077, 0.4493, 0.2077, 0.4493, 0.2077, 0.4577, 0.2103, 0.4577, 0.2103, 0.4577, 0.2103, 0.4577, 0.2103, 0.4493, 0.2077, 0.4577, 0.2103, 0.4577, 0.2103, 0.4493, 0.2077, 0.0, 0.0, 0.0, 0.0, 0.0, 0.0, 0.0, 0.0, 0.4493, 0.2077, 0.4493, 0.2077, 0.4493, 0.2077, 0.4493, 0.2077, 0.4493, 0.2077, 0.4577, 0.2103, 0.4577, 0.2103, 0.4493, 0.2077, 0.4408, 0.2051, 0.4408, 0.2051, 0.4408, 0.2051, 0.4408, 0.2051, 0.4408, 0.2051, 0.4493, 0.2077, 0.4493, 0.2077, 0.4408, 0.2051, 0.0, 0.0, 0.0, 0.0, 0.0, 0.0, 0.0, 0.0, 0.4408, 0.2051, 0.4408, 0.2051, 0.4408, 0.2051, 0.4408, 0.2051, 0.4408, 0.2051, 0.4493, 0.2077, 0.4493, 0.2077, 0.4408, 0.2051, 0.4493, 0.2077, 0.4493, 0.2077, 0.4493, 0.2077, 0.4493, 0.2077, 0.0, 0.0, 0.0, 0.0, 0.0, 0.0, 0.0, 0.0, 0.0, 0.0, 0.0, 0.0, 0.0, 0.0, 0.0, 0.0, 0.4324, 0.2026, 0.4324, 0.2026, 0.4324, 0.2026, 0.4324, 0.2026, 0.4408, 0.2051, 0.4408, 0.2051, 0.4408, 0.2051, 0.4408, 0.2051, 0.4324, 0.2026, 0.4408, 0.2051, 0.4408, 0.2051, 0.4324, 0.2026, 0.4324, 0.2026, 0.4324, 0.2026, 0.4324, 0.2026, 0.4324, 0.2026, 0.4324, 0.2026, 0.4408, 0.2051, 0.4408, 0.2051, 0.4324, 0.2026, 0.4408, 0.2051, 0.4408, 0.2051, 0.4408, 0.2051, 0.4408, 0.2051, 0.4324, 0.2026, 0.4324, 0.2026, 0.4324, 0.2026, 0.4324, 0.2026, 0.4239, 0.2, 0.4324, 0.2026, 0.4324, 0.2026, 0.4239, 0.2, 0.4239, 0.2, 0.4239, 0.2, 0.4239, 0.2, 0.4239, 0.2, 0.0, 0.0, 0.0, 0.0, 0.0, 0.0, 0.0, 0.0, 0.0, 0.0, 0.0, 0.0, 0.0, 0.0, 0.0, 0.0, 0.4239, 0.2, 0.4239, 0.2, 0.4239, 0.2, 0.4239, 0.2, 0.4239, 0.2, 0.4324, 0.2026, 0.4324, 0.2026, 0.4239, 0.2, 0.4155, 0.1974, 0.4239, 0.2, 0.4239, 0.2, 0.4155, 0.1974, 0.4155, 0.1974, 0.4155, 0.1974, 0.4155, 0.1974, 0.4155, 0.1974, 0.0, 0.0, 0.0, 0.0, 0.0, 0.0, 0.0, 0.0, 0.4239, 0.2, 0.4239, 0.2, 0.4239, 0.2, 0.4239, 0.2, 0.4239, 0.2, 0.4239, 0.2, 0.4239, 0.2, 0.4239, 0.2, 0.0, 0.0, 0.0, 0.0, 0.0, 0.0, 0.0, 0.0, 0.4155, 0.1974, 0.4155, 0.1974, 0.4155, 0.1974, 0.4155, 0.1974, 0.4155, 0.1974, 0.4155, 0.1974, 0.4155, 0.1974, 0.4155, 0.1974, 0.407, 0.1948, 0.407, 0.1948, 0.407, 0.1948, 0.407, 0.1948, 0.407, 0.1948, 0.4155, 0.1974, 0.4155, 0.1974, 0.407, 0.1948, 0.0, 0.0, 0.0, 0.0, 0.0, 0.0, 0.0, 0.0, 0.0, 0.0, 0.0, 0.0, 0.0, 0.0, 0.0, 0.0, 0.407, 0.1948, 0.4155, 0.1974, 0.4155, 0.1974, 0.407, 0.1948, 0.407, 0.1948, 0.407, 0.1948, 0.407, 0.1948, 0.407, 0.1948])
me_cube_001.materials.append(mat_material_003)
me_cube_001.use_remesh_preserve_volume = False
me_cube_001.use_remesh_preserve_attributes = False
me_cube_001.use_mirror_vertex_groups = False
me_cube_001.update()

# ---- objects
ob_cylinder = bpy.data.objects.new('Cylinder', me_cylinder)
ob_cylinder_001 = bpy.data.objects.new('Cylinder.001', me_cylinder_001)
ob_cylinder_002 = bpy.data.objects.new('Cylinder.002', me_cylinder_002)
ob_cylinder_003 = bpy.data.objects.new('Cylinder.003', me_cylinder_003)
ob_cylinder_004 = bpy.data.objects.new('Cylinder.004', me_cylinder_004)
ob_cube_002 = bpy.data.objects.new('Cube.002', me_cube_005)
ob_cube = bpy.data.objects.new('Cube', me_cube)
ob_light = bpy.data.objects.new('Light', light_light)
ob_camera = bpy.data.objects.new('Camera', cam_camera)
ob_cubeeingangoben = bpy.data.objects.new('CubeEingangOben', me_cube_002)
ob_cube_001 = bpy.data.objects.new('Cube.001', me_cube_003)
ob_cube_003 = bpy.data.objects.new('Cube.003', me_cube_001)

# ---- transforms, parenting, visibility, modifiers, constraints
ob_cylinder.location = (-2.143, -5.533, 2.59)
ob_cylinder.scale = (0.08, 0.08, 1.0)
ob_cylinder.lineart.crease_threshold = 0.0
ob_cylinder_001.location = (-1.753, -6.405, 2.59)
ob_cylinder_001.scale = (0.08, 0.08, 1.0)
ob_cylinder_001.lineart.crease_threshold = 0.0
ob_cylinder_002.location = (-0.1346, -5.938, 2.59)
ob_cylinder_002.scale = (0.08, 0.08, 1.0)
ob_cylinder_002.lineart.crease_threshold = 0.0
ob_cylinder_003.location = (1.447, -5.228, 2.59)
ob_cylinder_003.scale = (0.08, 0.08, 1.0)
ob_cylinder_003.lineart.crease_threshold = 0.0
ob_cylinder_004.location = (3.061, -4.495, 2.59)
ob_cylinder_004.scale = (0.08, 0.08, 1.0)
ob_cylinder_004.lineart.crease_threshold = 0.0
ob_cube_002.location = (0.1152, -5.075, 1.6)
ob_cube_002.scale = (20.0, 20.0, 0.05)
ob_cube_002.lineart.crease_threshold = 0.0
ob_cube.location = (0.0, 0.08887, 0.0)
ob_cube.scale = (4.91, 8.0, 2.0)
ob_cube.lock_rotations_4d = False
ob_cube.empty_display_type = 'ARROWS'
ob_cube.lineart.crease_threshold = 0.0
ob_light.location = (4.076, 1.005, 5.904)
ob_light.rotation_euler = (0.6503, 0.05522, 1.866)
ob_light.lock_rotations_4d = False
ob_light.empty_display_type = 'ARROWS'
ob_light.color = (0.0, 0.0, 0.0, 0.0)
ob_light.lineart.crease_threshold = 0.0
ob_camera.location = (7.359, -6.926, 4.958)
ob_camera.rotation_euler = (1.109, 0.0, 0.8149)
ob_camera.lock_rotations_4d = False
ob_camera.empty_display_type = 'ARROWS'
ob_camera.color = (0.0, 0.0, 0.0, 0.0)
ob_camera.display_type = 'WIRE'
ob_camera.lineart.crease_threshold = 0.0
ob_cubeeingangoben.location = (0.0, 0.08887, 1.548)
ob_cubeeingangoben.scale = (5.0, 8.0, 2.0)
ob_cubeeingangoben.lock_rotations_4d = False
ob_cubeeingangoben.empty_display_type = 'ARROWS'
ob_cubeeingangoben.lineart.crease_threshold = 0.0
ob_cube_001.location = (0.0, 0.08887, 1.884)
ob_cube_001.scale = (5.0, 8.0, 2.0)
ob_cube_001.lock_rotations_4d = False
ob_cube_001.empty_display_type = 'ARROWS'
ob_cube_001.lineart.crease_threshold = 0.0
ob_cube_003.location = (0.0, 0.08887, 0.0)
ob_cube_003.scale = (4.91, 8.0, 2.0)
ob_cube_003.lock_rotations_4d = False
ob_cube_003.empty_display_type = 'ARROWS'
ob_cube_003.lineart.crease_threshold = 0.0

# ---- collection membership
scene.collection.objects.link(ob_cylinder)
scene.collection.objects.link(ob_cylinder_001)
scene.collection.objects.link(ob_cylinder_002)
scene.collection.objects.link(ob_cylinder_003)
scene.collection.objects.link(ob_cylinder_004)
scene.collection.objects.link(ob_cube_002)
col_collection.objects.link(ob_cube)
col_collection.objects.link(ob_light)
col_collection.objects.link(ob_camera)
col_collection.objects.link(ob_cubeeingangoben)
col_collection.objects.link(ob_cube_001)
col_collection.objects.link(ob_cube_003)

# ---- scene / render settings (as saved in the file)
scene.camera = ob_camera
scene.frame_start = 1; scene.frame_end = 250; scene.frame_set(2)
scene.render.engine = 'BLENDER_EEVEE_NEXT'
scene.cycles.use_denoising = False
scene.cycles.samples = 128
scene.cycles.sampling_pattern = 'TABULATED_SOBOL'
scene.cycles.use_adaptive_sampling = False
scene.cycles.use_light_tree = False
scene.view_settings.view_transform = 'Filmic'
bpy.context.view_layer.update()
